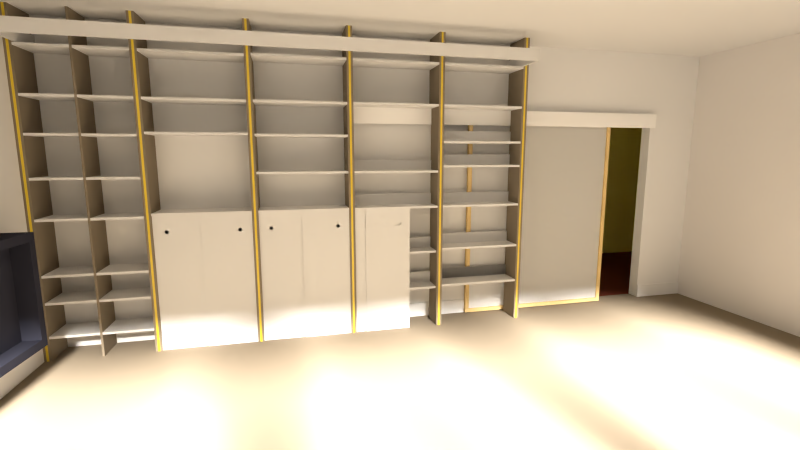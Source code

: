# Source: biblio_notsquare_day.blend  (saved by Blender 2.73.0; exported with 4.5.12 LTS)
import bpy
from mathutils import Matrix  # noqa: F401  (used for matrix-valued properties, if any)

bpy.ops.wm.read_factory_settings(use_empty=True)
scene = bpy.context.scene
scene.name = 'Scene'

# ---- collections
col_collection_1 = bpy.data.collections.new('Collection 1'); scene.collection.children.link(col_collection_1)
col_collection_10 = bpy.data.collections.new('Collection 10'); scene.collection.children.link(col_collection_10)

# ---- materials (node trees are filled in below, after node groups)
mat_material = bpy.data.materials.new('Material')
mat_material.alpha_threshold = 0.0
mat_material.diffuse_color = (0.2732, 0.2256, 0.1658, 1.0)
mat_material.roughness = 0.5
mat_material.specular_intensity = 0.16
mat_material.line_color = (0.0, 0.0, 0.0, 1.0)
mat_material_001 = bpy.data.materials.new('Material.001')
mat_material_001.alpha_threshold = 0.0
mat_material_001.diffuse_color = (0.8, 0.5345, 0.03754, 1.0)
mat_material_001.roughness = 0.5
mat_material_001.specular_intensity = 0.1599
mat_material_001.line_color = (0.0, 0.0, 0.0, 1.0)
mat_material_002 = bpy.data.materials.new('Material.002')
mat_material_002.alpha_threshold = 0.0
mat_material_002.diffuse_color = (1.0, 0.4402, 0.835, 1.0)
mat_material_002.roughness = 0.5
mat_material_002.specular_intensity = 0.16
mat_material_002.line_color = (0.0, 0.0, 0.0, 1.0)
mat_material_wall_001 = bpy.data.materials.new('Material.wall.001')
mat_material_wall_001.alpha_threshold = 0.0
mat_material_wall_001.diffuse_color = (0.8, 0.41, 0.186, 1.0)
mat_material_wall_001.roughness = 0.5
mat_material_wall = bpy.data.materials.new('Material.wall')
mat_material_wall.alpha_threshold = 0.0
mat_material_wall.roughness = 0.5
mat_pierre_bleue = bpy.data.materials.new('pierre bleue')
mat_pierre_bleue.alpha_threshold = 0.0
mat_pierre_bleue.roughness = 0.5
mat_material_004 = bpy.data.materials.new('Material.004')
mat_material_004.alpha_threshold = 0.0
mat_material_004.roughness = 0.5
mat_jaune = bpy.data.materials.new('jaune')
mat_jaune.alpha_threshold = 0.0
mat_jaune.roughness = 0.5
mat_bois_porte = bpy.data.materials.new('bois porte')
mat_bois_porte.alpha_threshold = 0.0
mat_bois_porte.roughness = 0.5
mat_material_003 = bpy.data.materials.new('Material.003')
mat_material_003.alpha_threshold = 0.0
mat_material_003.roughness = 0.5

# ---- material node trees
mat_material.use_nodes = True; mat_material.node_tree.nodes.clear()
_N = mat_material.node_tree.nodes; _L = mat_material.node_tree.links
n0 = _N.new('ShaderNodeBsdfAnisotropic'); n0.name = 'Glossy BSDF'; n0.location = (100, 100)
n0.distribution = 'GGX'
n0.inputs[0].default_value = (0.2747, 0.227, 0.1651, 1.0)
n0.inputs[1].default_value = 0.4472
n1 = _N.new('ShaderNodeBsdfDiffuse'); n1.name = 'Diffuse BSDF'; n1.location = (100, 300)
n1.inputs[0].default_value = (0.2732, 0.2256, 0.1658, 1.0)
n2 = _N.new('ShaderNodeOutputMaterial'); n2.name = 'Material Output'; n2.location = (500, 100)
n3 = _N.new('ShaderNodeMixShader'); n3.name = 'Mix Shader'; n3.location = (300, 200)
n3.inputs[0].default_value = 0.1182
_L.new(n0.outputs[0], n3.inputs[2])
_L.new(n1.outputs[0], n3.inputs[1])
_L.new(n3.outputs[0], n2.inputs[0])
n2.is_active_output = True
mat_material_001.use_nodes = True; mat_material_001.node_tree.nodes.clear()
_N = mat_material_001.node_tree.nodes; _L = mat_material_001.node_tree.links
n0 = _N.new('ShaderNodeBsdfDiffuse'); n0.name = 'Diffuse BSDF'; n0.location = (100, 300)
n0.inputs[0].default_value = (0.8738, 0.6346, 0.009899, 1.0)
n1 = _N.new('ShaderNodeBsdfAnisotropic'); n1.name = 'Glossy BSDF'; n1.location = (101, 149)
n1.distribution = 'GGX'
n1.inputs[1].default_value = 0.4472
n2 = _N.new('ShaderNodeMixShader'); n2.name = 'Mix Shader'; n2.location = (288, 196)
n2.inputs[0].default_value = 0.1
n3 = _N.new('ShaderNodeOutputMaterial'); n3.name = 'Material Output'; n3.location = (512, 226)
_L.new(n0.outputs[0], n2.inputs[1])
_L.new(n1.outputs[0], n2.inputs[2])
_L.new(n2.outputs[0], n3.inputs[0])
n3.is_active_output = True
mat_material_002.use_nodes = True; mat_material_002.node_tree.nodes.clear()
_N = mat_material_002.node_tree.nodes; _L = mat_material_002.node_tree.links
n0 = _N.new('ShaderNodeOutputMaterial'); n0.name = 'Material Output'; n0.location = (300, 300)
n1 = _N.new('ShaderNodeBsdfDiffuse'); n1.name = 'Diffuse BSDF'; n1.location = (10, 300)
n1.inputs[0].default_value = (1.0, 1.0, 1.0, 1.0)
_L.new(n1.outputs[0], n0.inputs[0])
n0.is_active_output = True
mat_material_wall_001.use_nodes = True; mat_material_wall_001.node_tree.nodes.clear()
_N = mat_material_wall_001.node_tree.nodes; _L = mat_material_wall_001.node_tree.links
n0 = _N.new('ShaderNodeBsdfTranslucent'); n0.name = 'Translucent BSDF'; n0.location = (110, 300)
n0.inputs[0].default_value = (1.0, 1.0, 1.0, 1.0)
n1 = _N.new('ShaderNodeMixShader'); n1.name = 'Mix Shader'; n1.location = (291, 426)
n1.inputs[0].default_value = 0.5957
n2 = _N.new('ShaderNodeBsdfDiffuse'); n2.name = 'Diffuse BSDF'; n2.location = (99, 441)
n2.inputs[0].default_value = (1.0, 1.0, 1.0, 1.0)
n3 = _N.new('ShaderNodeOutputMaterial'); n3.name = 'Material Output'; n3.location = (472, 416)
_L.new(n2.outputs[0], n1.inputs[1])
_L.new(n0.outputs[0], n1.inputs[2])
_L.new(n1.outputs[0], n3.inputs[0])
n3.is_active_output = True
mat_material_wall.use_nodes = True; mat_material_wall.node_tree.nodes.clear()
_N = mat_material_wall.node_tree.nodes; _L = mat_material_wall.node_tree.links
n0 = _N.new('ShaderNodeOutputMaterial'); n0.name = 'Material Output'; n0.location = (300, 300)
n1 = _N.new('ShaderNodeBsdfDiffuse'); n1.name = 'Diffuse BSDF'; n1.location = (100, 300)
n1.inputs[0].default_value = (0.8711, 0.8718, 0.8709, 1.0)
n1.inputs[1].default_value = 0.008368
_L.new(n1.outputs[0], n0.inputs[0])
n0.is_active_output = True
mat_pierre_bleue.use_nodes = True; mat_pierre_bleue.node_tree.nodes.clear()
_N = mat_pierre_bleue.node_tree.nodes; _L = mat_pierre_bleue.node_tree.links
n0 = _N.new('ShaderNodeBsdfDiffuse'); n0.name = 'Diffuse BSDF'; n0.location = (10, 300)
n0.inputs[0].default_value = (0.03838, 0.0396, 0.0571, 1.0)
n1 = _N.new('ShaderNodeBsdfAnisotropic'); n1.name = 'Glossy BSDF'; n1.location = (3, 160)
n1.distribution = 'GGX'
n1.inputs[0].default_value = (0.0382, 0.03955, 0.05781, 1.0)
n1.inputs[1].default_value = 0.4472
n2 = _N.new('ShaderNodeMixShader'); n2.name = 'Mix Shader'; n2.location = (200, 218)
n2.inputs[0].default_value = 0.1727
n3 = _N.new('ShaderNodeOutputMaterial'); n3.name = 'Material Output'; n3.location = (413, 201)
_L.new(n0.outputs[0], n2.inputs[1])
_L.new(n1.outputs[0], n2.inputs[2])
_L.new(n2.outputs[0], n3.inputs[0])
n3.is_active_output = True
mat_material_004.use_nodes = True; mat_material_004.node_tree.nodes.clear()
_N = mat_material_004.node_tree.nodes; _L = mat_material_004.node_tree.links
n0 = _N.new('ShaderNodeBsdfDiffuse'); n0.name = 'Diffuse BSDF'; n0.location = (10, 300)
n0.inputs[0].default_value = (0.2181, 0.05947, 0.03797, 1.0)
n1 = _N.new('ShaderNodeBsdfAnisotropic'); n1.name = 'Glossy BSDF'; n1.location = (0, 100)
n1.distribution = 'GGX'
n1.inputs[0].default_value = (0.2195, 0.05951, 0.0382, 1.0)
n1.inputs[1].default_value = 0.4472
n2 = _N.new('ShaderNodeMixShader'); n2.name = 'Mix Shader'; n2.location = (200, 200)
n3 = _N.new('ShaderNodeOutputMaterial'); n3.name = 'Material Output'; n3.location = (500, 200)
_L.new(n0.outputs[0], n2.inputs[1])
_L.new(n1.outputs[0], n2.inputs[2])
_L.new(n2.outputs[0], n3.inputs[0])
n3.is_active_output = True
mat_jaune.use_nodes = True; mat_jaune.node_tree.nodes.clear()
_N = mat_jaune.node_tree.nodes; _L = mat_jaune.node_tree.links
n0 = _N.new('ShaderNodeOutputMaterial'); n0.name = 'Material Output'; n0.location = (300, 300)
n1 = _N.new('ShaderNodeBsdfDiffuse'); n1.name = 'Diffuse BSDF'; n1.location = (10, 300)
n1.inputs[0].default_value = (1.0, 0.9139, 0.2535, 1.0)
_L.new(n1.outputs[0], n0.inputs[0])
n0.is_active_output = True
mat_bois_porte.use_nodes = True; mat_bois_porte.node_tree.nodes.clear()
_N = mat_bois_porte.node_tree.nodes; _L = mat_bois_porte.node_tree.links
n0 = _N.new('ShaderNodeOutputMaterial'); n0.name = 'Material Output'; n0.location = (300, 300)
n1 = _N.new('ShaderNodeBsdfDiffuse'); n1.name = 'Diffuse BSDF'; n1.location = (10, 300)
n1.inputs[0].default_value = (0.8, 0.5861, 0.2699, 1.0)
_L.new(n1.outputs[0], n0.inputs[0])
n0.is_active_output = True
mat_material_003.use_nodes = True; mat_material_003.node_tree.nodes.clear()
_N = mat_material_003.node_tree.nodes; _L = mat_material_003.node_tree.links
n0 = _N.new('ShaderNodeOutputMaterial'); n0.name = 'Material Output'; n0.location = (300, 300)
n1 = _N.new('ShaderNodeBsdfDiffuse'); n1.name = 'Diffuse BSDF'; n1.location = (10, 300)
n1.inputs[0].default_value = (0.8, 0.779, 0.7646, 1.0)
_L.new(n1.outputs[0], n0.inputs[0])
n0.is_active_output = True

# ---- world
world_world = bpy.data.worlds.new('World'); scene.world = world_world
world_world.color = (0.0, 0.0, 0.0)
world_world.use_sun_shadow = False
world_world.sun_shadow_jitter_overblur = 0.0
world_world.cycles.sampling_method = 'MANUAL'
world_world.cycles.sample_map_resolution = 256

# ---- cameras
cam_camera = bpy.data.cameras.new('Camera')
cam_camera.clip_end = 100.0
cam_camera.lens = 17.0
cam_camera.sensor_width = 32.0
cam_camera.sensor_height = 18.0
cam_camera.ortho_scale = 7.314
cam_camera.dof.focus_distance = 0.0
cam_camera_001 = bpy.data.cameras.new('Camera.001')
cam_camera_001.clip_end = 100.0
cam_camera_001.lens = 18.0
cam_camera_001.sensor_width = 32.0
cam_camera_001.sensor_height = 18.0
cam_camera_001.display_size = 2.0
cam_camera_001.dof.focus_distance = 0.0

# ---- lights
light_lamp = bpy.data.lights.new('Lamp', 'POINT')
light_lamp.transmission_factor = 0.0
light_lamp.cutoff_distance = 30.0
light_lamp.energy = 50.8
light_lamp.shadow_buffer_clip_start = 1.001
light_lamp.shadow_soft_size = 0.1
light_lamp.shadow_maximum_resolution = 0.006
light_lamp.use_absolute_resolution = True
light_lamp.cycles.use_multiple_importance_sampling = False
light_area = bpy.data.lights.new('Area', 'AREA')
light_area.transmission_factor = 0.0
light_area.energy = 20.34
light_area.shadow_buffer_clip_start = 0.5
light_area.shadow_soft_size = 0.1
light_area.shadow_maximum_resolution = 0.006
light_area.use_absolute_resolution = True
light_area.size = 0.1
light_area.size_y = 0.1
light_area.cycles.use_multiple_importance_sampling = False
light_sun = bpy.data.lights.new('Sun', 'SUN')
light_sun.color = (0.917, 0.8686, 0.8039)
light_sun.transmission_factor = 0.0
light_sun.angle = 0.1993
light_sun.energy = 64.5
light_sun.shadow_buffer_clip_start = 0.5
light_sun.shadow_soft_size = 0.1
light_sun.shadow_cascade_max_distance = 1000.0
light_sun.cycles.use_multiple_importance_sampling = False
light_point = bpy.data.lights.new('Point', 'POINT')
light_point.color = (1.0, 0.9731, 0.8222)
light_point.transmission_factor = 0.0
light_point.energy = 8.0
light_point.shadow_buffer_clip_start = 0.5
light_point.shadow_soft_size = 0.1
light_point.shadow_maximum_resolution = 0.006
light_point.use_absolute_resolution = True
light_point.cycles.use_multiple_importance_sampling = False

# ---- meshes
me_cube = bpy.data.meshes.new('Cube')
me_cube.from_pydata([(-0.982, 1.0, -1.0), (-0.982, 0.7, -1.0), (-1.0, 0.7, -1.0), (-1.0, 1.0, -1.0), (-0.982, 1.0, 1.8), (-0.982, 0.7, 1.8), (-1.0, 0.7, 1.8), (-1.0, 1.0, 1.8)], [], [(0, 1, 2, 3), (4, 7, 6, 5), (0, 4, 5, 1), (1, 5, 6, 2), (2, 6, 7, 3), (4, 0, 3, 7)])
me_cube.materials.append(mat_material)
me_cube.use_remesh_preserve_volume = False
me_cube.use_remesh_preserve_attributes = False
me_cube.use_mirror_vertex_groups = False
me_cube.update()
me_cube_001 = bpy.data.meshes.new('Cube.001')
me_cube_001.from_pydata([(-0.982, 1.0, -1.0), (-0.982, 0.7, -1.0), (-1.0, 0.7, -1.0), (-1.0, 1.0, -1.0), (-0.982, 1.0, 1.8), (-0.982, 0.7, 1.8), (-1.0, 0.7, 1.8), (-1.0, 1.0, 1.8)], [], [(0, 1, 2, 3), (4, 7, 6, 5), (0, 4, 5, 1), (1, 5, 6, 2), (2, 6, 7, 3), (4, 0, 3, 7)])
me_cube_001.materials.append(mat_material_001)
me_cube_001.use_remesh_preserve_volume = False
me_cube_001.use_remesh_preserve_attributes = False
me_cube_001.use_mirror_vertex_groups = False
me_cube_001.update()
me_cube_005 = bpy.data.meshes.new('Cube.005')
me_cube_005.from_pydata([(-0.982, 0.935, -1.0), (-0.982, 0.7, -1.0), (-1.0, 0.7, -1.0), (-1.0, 0.935, -1.0), (-0.982, 0.85, 1.8), (-0.982, 0.7, 1.8), (-1.0, 0.7, 1.8), (-1.0, 0.85, 1.8), (-0.982, 0.935, 1.128), (-1.0, 0.935, 1.128), (-0.982, 1.0, 1.8), (-1.0, 1.0, 1.8), (-0.982, 1.0, 1.128), (-1.0, 1.0, 1.128)], [], [(0, 1, 2, 3), (4, 7, 6, 5), (0, 8, 4, 5, 1), (1, 5, 6, 2), (2, 6, 7, 9, 3), (8, 0, 3, 9), (8, 9, 13, 12), (10, 12, 13, 11), (7, 4, 10, 11), (9, 7, 11, 13), (4, 8, 12, 10)])
me_cube_005.materials.append(mat_material)
me_cube_005.use_remesh_preserve_volume = False
me_cube_005.use_remesh_preserve_attributes = False
me_cube_005.use_mirror_vertex_groups = False
me_cube_005.update()
me_cube_004 = bpy.data.meshes.new('Cube.004')
me_cube_004.from_pydata([(-0.982, 0.935, -1.0), (-0.982, 0.7, -1.0), (-1.0, 0.7, -1.0), (-1.0, 0.935, -1.0), (-0.982, 0.85, 1.8), (-0.982, 0.7, 1.8), (-1.0, 0.7, 1.8), (-1.0, 0.85, 1.8), (-0.982, 0.935, 1.128), (-1.0, 0.935, 1.128), (-0.982, 1.0, 1.8), (-1.0, 1.0, 1.8), (-0.982, 1.0, 1.128), (-1.0, 1.0, 1.128)], [], [(0, 1, 2, 3), (4, 7, 6, 5), (0, 8, 4, 5, 1), (1, 5, 6, 2), (2, 6, 7, 9, 3), (8, 0, 3, 9), (10, 12, 13, 11), (7, 4, 10, 11), (9, 7, 11, 13), (4, 8, 12, 10), (9, 13, 12, 8)])
me_cube_004.materials.append(mat_material_001)
me_cube_004.use_remesh_preserve_volume = False
me_cube_004.use_remesh_preserve_attributes = False
me_cube_004.use_mirror_vertex_groups = False
me_cube_004.update()
me_cube_011 = bpy.data.meshes.new('Cube.011')
me_cube_011.from_pydata([(-0.982, 1.0, -1.0), (-0.982, 0.7, -1.0), (-1.0, 0.7, -1.0), (-1.0, 1.0, -1.0), (-0.982, 1.0, 1.8), (-0.982, 0.7, 1.8), (-1.0, 0.7, 1.8), (-1.0, 1.0, 1.8)], [], [(0, 1, 2, 3), (4, 7, 6, 5), (0, 4, 5, 1), (1, 5, 6, 2), (2, 6, 7, 3), (4, 0, 3, 7)])
me_cube_011.materials.append(mat_material)
me_cube_011.use_remesh_preserve_volume = False
me_cube_011.use_remesh_preserve_attributes = False
me_cube_011.use_mirror_vertex_groups = False
me_cube_011.update()
me_cube_012 = bpy.data.meshes.new('Cube.012')
me_cube_012.from_pydata([(-0.982, 1.0, -1.0), (-0.982, 0.7, -1.0), (-1.0, 0.7, -1.0), (-1.0, 1.0, -1.0), (-0.982, 1.0, 1.8), (-0.982, 0.7, 1.8), (-1.0, 0.7, 1.8), (-1.0, 1.0, 1.8)], [], [(0, 1, 2, 3), (4, 7, 6, 5), (0, 4, 5, 1), (1, 5, 6, 2), (2, 6, 7, 3), (4, 0, 3, 7)])
me_cube_012.materials.append(mat_material_001)
me_cube_012.use_remesh_preserve_volume = False
me_cube_012.use_remesh_preserve_attributes = False
me_cube_012.use_mirror_vertex_groups = False
me_cube_012.update()
me_cube_009 = bpy.data.meshes.new('Cube.009')
me_cube_009.from_pydata([(-0.982, 1.0, -1.0), (-0.982, 0.7, -1.0), (-1.0, 0.7, -1.0), (-1.0, 1.0, -1.0), (-0.982, 1.0, 1.8), (-0.982, 0.7, 1.8), (-1.0, 0.7, 1.8), (-1.0, 1.0, 1.8)], [], [(0, 1, 2, 3), (4, 7, 6, 5), (0, 4, 5, 1), (1, 5, 6, 2), (2, 6, 7, 3), (4, 0, 3, 7)])
me_cube_009.materials.append(mat_material)
me_cube_009.use_remesh_preserve_volume = False
me_cube_009.use_remesh_preserve_attributes = False
me_cube_009.use_mirror_vertex_groups = False
me_cube_009.update()
me_cube_010 = bpy.data.meshes.new('Cube.010')
me_cube_010.from_pydata([(-0.982, 1.0, -1.0), (-0.982, 0.7, -1.0), (-1.0, 0.7, -1.0), (-1.0, 1.0, -1.0), (-0.982, 1.0, 1.8), (-0.982, 0.7, 1.8), (-1.0, 0.7, 1.8), (-1.0, 1.0, 1.8)], [], [(0, 1, 2, 3), (4, 7, 6, 5), (0, 4, 5, 1), (1, 5, 6, 2), (2, 6, 7, 3), (4, 0, 3, 7)])
me_cube_010.materials.append(mat_material_001)
me_cube_010.use_remesh_preserve_volume = False
me_cube_010.use_remesh_preserve_attributes = False
me_cube_010.use_mirror_vertex_groups = False
me_cube_010.update()
me_cube_007 = bpy.data.meshes.new('Cube.007')
me_cube_007.from_pydata([(0.3374, -0.06247, 0.0625), (2.077, -0.02255, -0.07531), (0.3374, 0.08753, 0.0625), (2.077, -0.01239, 0.0625), (0.3374, -0.06247, -0.08737), (2.077, -0.06246, -0.08737), (0.3374, 0.08753, -0.08737), (2.077, -0.01239, -0.08737), (0.3374, -0.06247, 0.0625), (0.3374, 0.08753, 0.0625), (0.3374, -0.06247, -0.08737), (0.3374, 0.08753, -0.08737), (-1.345, -0.02255, -0.07531), (-1.345, -0.01239, 0.0625), (-1.345, -0.06246, -0.08737), (-1.345, -0.01239, -0.08737), (2.077, -0.06246, -0.0772), (-1.345, -0.06246, -0.0772), (-1.345, -0.02255, 0.0625), (2.077, -0.02255, 0.0625)], [(8, 0), (4, 10), (11, 6), (2, 9)], [(3, 7, 15, 13), (19, 1, 16, 5, 7, 3), (12, 18, 13, 15, 14, 17), (5, 16, 17, 14), (7, 5, 14, 15), (1, 19, 18, 12), (16, 1, 12, 17), (19, 3, 13, 18)])
me_cube_007.materials.append(mat_material_002)
me_cube_007.use_remesh_preserve_volume = False
me_cube_007.use_remesh_preserve_attributes = False
me_cube_007.use_mirror_vertex_groups = False
me_cube_007.update()
me_cube_006 = bpy.data.meshes.new('Cube.006')
me_cube_006.from_pydata([(-0.8048, 0.001, -0.9409), (-0.8048, 0.001, 1.017), (0.8048, 0.001, 1.017), (0.8048, 0.001, -0.9409), (-0.8048, -0.001, -0.9409), (-0.8048, -0.001, 1.017), (0.8048, -0.001, 1.017), (0.8048, -0.001, -0.9409)], [], [(2, 3, 0, 1), (6, 5, 4, 7), (3, 2, 6, 7), (0, 3, 7, 4), (2, 1, 5, 6), (1, 0, 4, 5)])
me_cube_006.materials.append(mat_material_wall_001)
me_cube_006.use_remesh_preserve_volume = False
me_cube_006.use_remesh_preserve_attributes = False
me_cube_006.use_mirror_vertex_groups = False
me_cube_006.update()
me_cube_002 = bpy.data.meshes.new('Cube.002')
me_cube_002.from_pydata([(-1.095, 0.0, -2.4), (-1.095, 0.1242, -2.4), (3.307, 0.1242, -2.4), (3.307, 0.0, -2.4), (-1.095, 0.0, 0.4003), (-1.095, 0.1242, 0.4003), (3.307, 0.1242, 0.4003), (3.307, 0.0, 0.4003), (3.307, 0.0, -0.4), (3.307, 0.1242, -0.4), (4.916, 0.1242, 0.4003), (4.916, 0.0, 0.4003), (4.916, 0.0, -0.4), (4.916, 0.1242, -0.4), (6.859, 0.1242, 0.4003), (6.859, 0.0, 0.4003), (6.859, 0.0, -0.4), (6.859, 0.1242, -0.4), (4.916, 0.0, -0.4), (4.916, 0.1242, -0.4), (6.859, 0.0, -0.4), (6.859, 0.1242, -0.4), (4.916, 0.0, -2.4), (4.916, 0.1242, -2.4), (6.859, 0.0, -2.4), (6.859, 0.1242, -2.4)], [], [(4, 5, 1, 0), (5, 6, 9, 2, 1), (2, 9, 8, 3), (7, 4, 0, 3, 8), (0, 1, 2, 3), (7, 6, 5, 4), (8, 9, 13, 12), (13, 17, 21, 19), (9, 6, 10, 13), (7, 8, 12, 11), (6, 7, 11, 10), (17, 14, 15, 16), (13, 10, 14, 17), (11, 12, 16, 15), (10, 11, 15, 14), (19, 21, 25, 23), (16, 12, 18, 20), (17, 16, 20, 21), (12, 13, 19, 18), (22, 23, 25, 24), (20, 18, 22, 24), (21, 20, 24, 25), (18, 19, 23, 22)])
me_cube_002.materials.append(mat_material_wall)
me_cube_002.use_remesh_preserve_volume = False
me_cube_002.use_remesh_preserve_attributes = False
me_cube_002.use_mirror_vertex_groups = False
me_cube_002.update()
me_cube_034 = bpy.data.meshes.new('Cube.034')
me_cube_034.from_pydata([(-1.014, 0.73, -1.0), (-1.014, 1.0, -1.0), (-0.2182, 1.0, -1.0), (-0.2182, 0.73, -1.0), (-1.014, 0.73, -0.98), (-1.014, 1.0, -0.98), (-0.2182, 1.0, -0.98), (-0.2182, 0.73, -0.98)], [], [(4, 5, 1, 0), (5, 6, 2, 1), (6, 7, 3, 2), (7, 4, 0, 3), (0, 1, 2, 3), (7, 6, 5, 4)])
me_cube_034.use_remesh_preserve_volume = False
me_cube_034.use_remesh_preserve_attributes = False
me_cube_034.use_mirror_vertex_groups = False
me_cube_034.update()
me_cube_030 = bpy.data.meshes.new('Cube.030')
me_cube_030.from_pydata([(-1.192e-07, -0.1035, 0.0), (-1.192e-07, -2.384e-07, 0.0), (4.182, -2.384e-07, -4.318e-07), (4.182, -0.1035, -4.318e-07), (-1.192e-07, -0.1035, 0.02), (-1.192e-07, -2.384e-07, 0.02), (4.182, -2.384e-07, 0.02), (4.182, -0.1035, 0.02)], [], [(4, 5, 1, 0), (5, 6, 2, 1), (6, 7, 3, 2), (7, 4, 0, 3), (0, 1, 2, 3), (7, 6, 5, 4)])
me_cube_030.use_remesh_preserve_volume = False
me_cube_030.use_remesh_preserve_attributes = False
me_cube_030.use_mirror_vertex_groups = False
me_cube_030.update()
me_cube_028 = bpy.data.meshes.new('Cube.028')
me_cube_028.from_pydata([(-0.7781, 0.7, -1.0), (-0.7781, 0.8035, -1.0), (-0.2182, 0.8035, -1.0), (-0.2182, 0.7, -1.0), (-0.7781, 0.7, -0.98), (-0.7781, 0.8035, -0.98), (-0.2182, 0.8035, -0.98), (-0.2182, 0.7, -0.98)], [], [(4, 5, 1, 0), (5, 6, 2, 1), (6, 7, 3, 2), (7, 4, 0, 3), (0, 1, 2, 3), (7, 6, 5, 4)])
me_cube_028.use_remesh_preserve_volume = False
me_cube_028.use_remesh_preserve_attributes = False
me_cube_028.use_mirror_vertex_groups = False
me_cube_028.update()
me_cylinder = bpy.data.meshes.new('Cylinder')
me_cylinder.from_pydata([(-7.629e-06, 1.0, 0.4016), (-7.629e-06, 1.0, 0.7115), (0.1951, 0.9808, 0.7115), (0.1951, 0.9808, 0.4016), (-0.1951, 0.9808, 0.4016), (-0.1951, 0.9808, 0.7115), (0.3827, 0.9239, 0.7115), (0.3827, 0.9239, 0.4016), (-0.3827, 0.9239, 0.4016), (-0.3827, 0.9239, 0.7115), (0.5556, 0.8315, 0.7115), (0.5556, 0.8315, 0.4016), (-0.5556, 0.8315, 0.4016), (-0.5556, 0.8315, 0.7115), (0.7071, 0.7071, 0.7115), (0.7071, 0.7071, 0.4016), (-0.7071, 0.7071, 0.4016), (-0.7071, 0.7071, 0.7115), (0.8315, 0.5556, 0.7115), (0.8315, 0.5556, 0.4016), (-0.8315, 0.5556, 0.4016), (-0.8315, 0.5556, 0.7115), (0.9239, 0.3827, 0.7115), (0.9239, 0.3827, 0.4016), (-0.9239, 0.3827, 0.4016), (-0.9239, 0.3827, 0.7115), (0.9808, 0.1951, 0.7115), (0.9808, 0.1951, 0.4016), (-0.9808, 0.1951, 0.4016), (-0.9808, 0.1951, 0.7115), (1.0, 0.0, 0.7115), (1.0, 0.0, 0.4016), (-1.0, 0.0, 0.4016), (-1.0, 0.0, 0.7115), (0.9808, -0.1951, 0.7115), (0.9808, -0.1951, 0.4016), (-0.9808, -0.1951, 0.4016), (-0.9808, -0.1951, 0.7115), (0.9239, -0.3827, 0.7115), (0.9239, -0.3827, 0.4016), (-0.9239, -0.3827, 0.4016), (-0.9239, -0.3827, 0.7115), (0.8315, -0.5556, 0.7115), (0.8315, -0.5556, 0.4016), (-0.8315, -0.5556, 0.4016), (-0.8315, -0.5556, 0.7115), (0.7071, -0.7071, 0.7115), (0.7071, -0.7071, 0.4016), (-0.7071, -0.7071, 0.4016), (-0.7071, -0.7071, 0.7115), (0.5556, -0.8315, 0.7115), (0.5556, -0.8315, 0.4016), (-0.5556, -0.8315, 0.4016), (-0.5556, -0.8315, 0.7115), (0.3827, -0.9239, 0.7115), (0.3827, -0.9239, 0.4016), (-0.3827, -0.9239, 0.4016), (-0.3827, -0.9239, 0.7115), (0.1951, -0.9808, 0.7115), (0.1951, -0.9808, 0.4016), (-0.1951, -0.9808, 0.4016), (-0.1951, -0.9808, 0.7115), (-7.629e-06, -1.0, 0.7115), (-7.629e-06, -1.0, 0.4016), (6.431, 64.49, 0.4016), (6.431, -9.046, 0.4016), (6.431, -9.046, 0.7115), (6.431, 64.49, 0.7115), (-19.83, 64.49, 0.4016), (-19.83, 64.49, 0.7115), (-19.83, -9.046, 0.4016), (-19.83, -9.046, 0.7115)], [], [(0, 3, 2, 1), (4, 0, 1, 5), (3, 7, 6, 2), (8, 4, 5, 9), (7, 11, 10, 6), (12, 8, 9, 13), (11, 15, 14, 10), (16, 12, 13, 17), (15, 19, 18, 14), (20, 16, 17, 21), (19, 23, 22, 18), (24, 20, 21, 25), (23, 27, 26, 22), (28, 24, 25, 29), (27, 31, 30, 26), (32, 28, 29, 33), (31, 35, 34, 30), (36, 32, 33, 37), (35, 39, 38, 34), (40, 36, 37, 41), (39, 43, 42, 38), (44, 40, 41, 45), (43, 47, 46, 42), (48, 44, 45, 49), (47, 51, 50, 46), (52, 48, 49, 53), (51, 55, 54, 50), (56, 52, 53, 57), (55, 59, 58, 54), (60, 56, 57, 61), (59, 63, 62, 58), (63, 60, 61, 62), (64, 67, 66, 65), (68, 69, 67, 64), (64, 65, 70, 63, 59, 55, 51, 47, 43, 39, 35, 31, 27, 23, 19, 15, 11, 7, 3, 0), (64, 0, 4, 8, 12, 16, 20, 24, 28, 32, 36, 40, 44, 48, 52, 56, 60, 63, 70, 68), (65, 66, 71, 70), (67, 69, 71, 33, 29, 25, 21, 17, 13, 9, 5, 1, 2, 6, 10, 14, 18, 22, 26, 30, 66), (66, 30, 34, 38, 42, 46, 50, 54, 58, 62, 61, 57, 53, 49, 45, 41, 37, 33, 71), (70, 71, 69, 68)])
me_cylinder.use_remesh_preserve_volume = False
me_cylinder.use_remesh_preserve_attributes = False
me_cylinder.use_mirror_vertex_groups = False
me_cylinder.update()
me_cube_025 = bpy.data.meshes.new('Cube.025')
me_cube_025.from_pydata([(-1.0, -1.0, -1.0), (-1.0, 1.0, -1.0), (-0.7904, 1.0, -1.0), (-0.7904, -1.0, -1.0), (-1.0, -1.0, -0.142), (-1.0, 1.0, -0.142), (-0.7904, 1.0, -0.142), (-0.7904, -1.0, -0.142), (-0.8692, -0.1569, -1.0), (-0.8692, -0.1186, -0.142), (-0.7936, 0.9371, -0.205), (-0.7938, 0.9371, -0.937), (-0.8658, -0.09108, -0.937), (-0.8659, -0.05841, -0.205), (-0.8603, -0.1768, -0.1983), (-0.7993, -0.9444, -0.1983), (-0.7989, -0.9443, -0.9437), (-0.8607, -0.2101, -0.9437), (-0.973, -0.1991, -0.1978), (-0.9119, -0.9667, -0.1978), (-0.9115, -0.9666, -0.9432), (-0.9733, -0.2325, -0.9432), (-0.9241, 0.9439, -0.2052), (-0.9243, 0.9439, -0.9371), (-0.9963, -0.08421, -0.9371), (-0.9964, -0.05153, -0.2052)], [], [(4, 5, 1, 0), (5, 6, 2, 1), (17, 14, 18, 21), (7, 4, 0, 3), (0, 1, 2, 8, 3), (7, 9, 6, 5, 4), (13, 12, 24, 25), (10, 11, 2, 6), (11, 12, 8, 2), (13, 10, 6, 9), (12, 13, 9, 8), (15, 14, 9, 7), (16, 15, 7, 3), (17, 16, 3, 8), (14, 17, 8, 9), (18, 19, 20, 21), (16, 17, 21, 20), (15, 16, 20, 19), (14, 15, 19, 18), (22, 25, 24, 23), (10, 13, 25, 22), (12, 11, 23, 24), (11, 10, 22, 23)])
me_cube_025.materials.append(mat_pierre_bleue)
me_cube_025.use_remesh_preserve_volume = False
me_cube_025.use_remesh_preserve_attributes = False
me_cube_025.use_mirror_vertex_groups = False
me_cube_025.update()
me_plane_013 = bpy.data.meshes.new('Plane.013')
me_plane_013.from_pydata([(-0.08927, -1.621, -6.876e-08), (1.0, -1.621, 0.0), (-0.08927, 0.05829, -6.876e-08), (1.0, 0.05829, 0.0)], [], [(0, 1, 3, 2)])
me_plane_013.use_remesh_preserve_volume = False
me_plane_013.use_remesh_preserve_attributes = False
me_plane_013.use_mirror_vertex_groups = False
me_plane_013.update()
me_cube_024 = bpy.data.meshes.new('Cube.024')
me_cube_024.from_pydata([(-0.398, -0.1033, -0.01), (-0.398, -5.96e-08, -0.01), (0.398, -5.96e-08, -0.01), (0.398, -0.1033, -0.01), (-0.398, -0.1033, 0.01), (-0.398, -5.96e-08, 0.01), (0.398, -5.96e-08, 0.01), (0.398, -0.1033, 0.01)], [], [(4, 5, 1, 0), (5, 6, 2, 1), (6, 7, 3, 2), (7, 4, 0, 3), (0, 1, 2, 3), (7, 6, 5, 4)])
me_cube_024.use_remesh_preserve_volume = False
me_cube_024.use_remesh_preserve_attributes = False
me_cube_024.use_mirror_vertex_groups = False
me_cube_024.update()
me_plane_012 = bpy.data.meshes.new('Plane.012')
me_plane_012.from_pydata([(1.405, 0.8563, 1.401e-07), (3.348, 0.8563, 1.401e-07), (1.405, 1.0, 0.0), (3.348, 1.0, 0.0), (1.405, 0.8563, 0.015), (3.348, 0.8563, 0.015), (1.405, 1.0, 0.015), (3.348, 1.0, 0.015)], [], [(0, 2, 3, 1), (4, 5, 7, 6), (3, 2, 6, 7), (1, 3, 7, 5), (0, 1, 5, 4), (2, 0, 4, 6)])
me_plane_012.materials.append(mat_material_wall)
me_plane_012.use_remesh_preserve_volume = False
me_plane_012.use_remesh_preserve_attributes = False
me_plane_012.use_mirror_vertex_groups = False
me_plane_012.update()
me_plane_011 = bpy.data.meshes.new('Plane.011')
me_plane_011.from_pydata([(-1.0, 0.8563, 1.401e-07), (3.348, 0.8563, 1.401e-07), (-1.0, 1.0, 0.0), (3.348, 1.0, 0.0), (-1.0, 0.8563, 0.015), (3.348, 0.8563, 0.015), (-1.0, 1.0, 0.015), (3.348, 1.0, 0.015)], [], [(0, 2, 3, 1), (4, 5, 7, 6), (3, 2, 6, 7), (1, 3, 7, 5), (0, 1, 5, 4), (2, 0, 4, 6)])
me_plane_011.materials.append(mat_material_wall)
me_plane_011.use_remesh_preserve_volume = False
me_plane_011.use_remesh_preserve_attributes = False
me_plane_011.use_mirror_vertex_groups = False
me_plane_011.update()
me_cube_022 = bpy.data.meshes.new('Cube.022')
me_cube_022.from_pydata([(-1.014, 0.701, -1.0), (-1.014, 0.9249, -1.0), (-0.2182, 0.9249, -1.0), (-0.2182, 0.701, -1.0), (-1.014, 0.701, -0.98), (-1.014, 0.9249, -0.98), (-0.2182, 0.9249, -0.98), (-0.2182, 0.701, -0.98)], [], [(4, 5, 1, 0), (5, 6, 2, 1), (6, 7, 3, 2), (7, 4, 0, 3), (0, 1, 2, 3), (7, 6, 5, 4)])
me_cube_022.use_remesh_preserve_volume = False
me_cube_022.use_remesh_preserve_attributes = False
me_cube_022.use_mirror_vertex_groups = False
me_cube_022.update()
me_cube_008 = bpy.data.meshes.new('Cube.008')
me_cube_008.from_pydata([(-1.014, 0.702, -1.0), (-1.014, 1.0, -1.0), (-0.2182, 1.0, -1.0), (-0.2182, 0.702, -1.0), (-1.014, 0.702, -0.98), (-1.014, 1.0, -0.98), (-0.2182, 1.0, -0.98), (-0.2182, 0.702, -0.98)], [], [(4, 5, 1, 0), (5, 6, 2, 1), (6, 7, 3, 2), (7, 4, 0, 3), (0, 1, 2, 3), (7, 6, 5, 4)])
me_cube_008.use_remesh_preserve_volume = False
me_cube_008.use_remesh_preserve_attributes = False
me_cube_008.use_mirror_vertex_groups = False
me_cube_008.update()
me_cube_003 = bpy.data.meshes.new('Cube.003')
me_cube_003.from_pydata([(-1.0, 0.701, -1.0), (-1.0, 1.0, -1.0), (-0.2182, 1.0, -1.0), (-0.2182, 0.701, -1.0), (-1.0, 0.701, -0.98), (-1.0, 1.0, -0.98), (-0.2182, 1.0, -0.98), (-0.2182, 0.701, -0.98)], [], [(4, 5, 1, 0), (5, 6, 2, 1), (6, 7, 3, 2), (7, 4, 0, 3), (0, 1, 2, 3), (7, 6, 5, 4)])
me_cube_003.use_remesh_preserve_volume = False
me_cube_003.use_remesh_preserve_attributes = False
me_cube_003.use_mirror_vertex_groups = False
me_cube_003.update()
me_plane_010 = bpy.data.meshes.new('Plane.010')
me_plane_010.from_pydata([(-1.0, 1.0, 0.0), (1.391, 1.0, 0.0), (-1.0, 0.02022, 0.0), (1.391, 0.03767, 0.0)], [], [(2, 3, 1, 0)])
me_plane_010.materials.append(mat_material_004)
me_plane_010.use_remesh_preserve_volume = False
me_plane_010.use_remesh_preserve_attributes = False
me_plane_010.use_mirror_vertex_groups = False
me_plane_010.update()
me_plane_009 = bpy.data.meshes.new('Plane.009')
me_plane_009.from_pydata([(-1.808, 2.255, 6.101e-08), (1.0, 2.255, 0.0), (1.0, -1.113, 0.0), (-1.808, -1.016, 6.101e-08)], [], [(3, 2, 1, 0)])
me_plane_009.materials.append(mat_jaune)
me_plane_009.use_remesh_preserve_volume = False
me_plane_009.use_remesh_preserve_attributes = False
me_plane_009.use_mirror_vertex_groups = False
me_plane_009.update()
me_plane_008 = bpy.data.meshes.new('Plane.008')
me_plane_008.from_pydata([(-0.08618, 0.8141, 0.0), (-0.08618, 0.8141, 2.861), (-0.08618, 0.05183, 2.861), (-0.08618, 0.05194, 0.0)], [], [(3, 2, 1, 0)])
me_plane_008.materials.append(mat_jaune)
me_plane_008.use_remesh_preserve_volume = False
me_plane_008.use_remesh_preserve_attributes = False
me_plane_008.use_mirror_vertex_groups = False
me_plane_008.update()
me_plane_007 = bpy.data.meshes.new('Plane.007')
me_plane_007.from_pydata([(0.9159, 0.8141, 1.427), (0.9159, 0.8141, 2.861), (-0.08618, 0.8141, 1.427), (-0.08618, 0.8141, 2.861)], [], [(0, 1, 3, 2)])
me_plane_007.materials.append(mat_jaune)
me_plane_007.use_remesh_preserve_volume = False
me_plane_007.use_remesh_preserve_attributes = False
me_plane_007.use_mirror_vertex_groups = False
me_plane_007.update()
me_cube_021 = bpy.data.meshes.new('Cube.021')
me_cube_021.from_pydata([(-1.0, 0.9126, -1.0), (-1.0, 1.0, -1.0), (-0.8561, 1.0, -1.0), (-0.8561, 0.9126, -1.0), (-1.0, 0.9126, 1.852), (-1.0, 1.0, 1.852), (-0.8561, 1.0, 1.852), (-0.8561, 0.9126, 1.852)], [], [(4, 5, 1, 0), (5, 6, 2, 1), (6, 7, 3, 2), (7, 4, 0, 3), (0, 1, 2, 3), (7, 6, 5, 4)])
me_cube_021.use_remesh_preserve_volume = False
me_cube_021.use_remesh_preserve_attributes = False
me_cube_021.use_mirror_vertex_groups = False
me_cube_021.update()
me_cube_020 = bpy.data.meshes.new('Cube.020')
me_cube_020.from_pydata([(-1.0, 0.9126, -1.0), (-1.0, 1.0, -1.0), (-0.8561, 1.0, -1.0), (-0.8561, 0.9126, -1.0), (-1.0, 0.9126, 1.852), (-1.0, 1.0, 1.852), (-0.8561, 1.0, 1.852), (-0.8561, 0.9126, 1.852)], [], [(4, 5, 1, 0), (5, 6, 2, 1), (6, 7, 3, 2), (7, 4, 0, 3), (0, 1, 2, 3), (7, 6, 5, 4)])
me_cube_020.use_remesh_preserve_volume = False
me_cube_020.use_remesh_preserve_attributes = False
me_cube_020.use_mirror_vertex_groups = False
me_cube_020.update()
me_cube_019 = bpy.data.meshes.new('Cube.019')
me_cube_019.from_pydata([(-5.356, 0.7768, -1.0), (-5.356, 1.0, -1.0), (1.156, 1.0, -1.0), (1.156, 0.7768, -1.0), (-5.356, 0.7768, -0.1044), (-5.356, 1.0, -0.1044), (1.156, 1.0, -0.1044), (1.156, 0.7768, -0.1044)], [], [(4, 5, 1, 0), (5, 6, 2, 1), (6, 7, 3, 2), (7, 4, 0, 3), (0, 1, 2, 3), (7, 6, 5, 4)])
me_cube_019.use_remesh_preserve_volume = False
me_cube_019.use_remesh_preserve_attributes = False
me_cube_019.use_mirror_vertex_groups = False
me_cube_019.update()
me_cube_018 = bpy.data.meshes.new('Cube.018')
me_cube_018.from_pydata([(-1.0, 0.7768, -1.0), (-1.0, 1.0, -1.0), (1.156, 1.0, -1.0), (1.156, 0.7768, -1.0), (-1.0, 0.7768, -0.1044), (-1.0, 1.0, -0.1044), (1.156, 1.0, -0.1044), (1.156, 0.7768, -0.1044)], [], [(4, 5, 1, 0), (5, 6, 2, 1), (6, 7, 3, 2), (7, 4, 0, 3), (0, 1, 2, 3), (7, 6, 5, 4)])
me_cube_018.use_remesh_preserve_volume = False
me_cube_018.use_remesh_preserve_attributes = False
me_cube_018.use_mirror_vertex_groups = False
me_cube_018.update()
me_cube_017 = bpy.data.meshes.new('Cube.017')
me_cube_017.from_pydata([(-1.0, 0.7768, -1.0), (-1.0, 1.0, -1.0), (-0.7145, 1.0, -1.0), (-0.7145, 0.7768, -1.0), (-1.0, 0.7768, 1.852), (-1.0, 1.0, 1.852), (-0.7145, 1.0, 1.852), (-0.7145, 0.7768, 1.852)], [], [(4, 5, 1, 0), (5, 6, 2, 1), (6, 7, 3, 2), (7, 4, 0, 3), (0, 1, 2, 3), (7, 6, 5, 4)])
me_cube_017.use_remesh_preserve_volume = False
me_cube_017.use_remesh_preserve_attributes = False
me_cube_017.use_mirror_vertex_groups = False
me_cube_017.update()
me_cube_016 = bpy.data.meshes.new('Cube.016')
me_cube_016.from_pydata([(-1.0, 0.7768, -1.0), (-1.0, 1.0, -1.0), (-0.7145, 1.0, -1.0), (-0.7145, 0.7768, -1.0), (-1.0, 0.7768, 1.852), (-1.0, 1.0, 1.852), (-0.7145, 1.0, 1.852), (-0.7145, 0.7768, 1.852)], [], [(4, 5, 1, 0), (5, 6, 2, 1), (6, 7, 3, 2), (7, 4, 0, 3), (0, 1, 2, 3), (7, 6, 5, 4)])
me_cube_016.use_remesh_preserve_volume = False
me_cube_016.use_remesh_preserve_attributes = False
me_cube_016.use_mirror_vertex_groups = False
me_cube_016.update()
me_cube_015 = bpy.data.meshes.new('Cube.015')
me_cube_015.from_pydata([(-1.0, 0.7768, -1.0), (-1.0, 1.0, -1.0), (1.156, 1.0, -1.0), (1.156, 0.7768, -1.0), (-1.0, 0.7768, -0.1044), (-1.0, 1.0, -0.1044), (1.156, 1.0, -0.1044), (1.156, 0.7768, -0.1044)], [], [(4, 5, 1, 0), (5, 6, 2, 1), (6, 7, 3, 2), (7, 4, 0, 3), (0, 1, 2, 3), (7, 6, 5, 4)])
me_cube_015.use_remesh_preserve_volume = False
me_cube_015.use_remesh_preserve_attributes = False
me_cube_015.use_mirror_vertex_groups = False
me_cube_015.update()
me_cube_014 = bpy.data.meshes.new('Cube.014')
me_cube_014.from_pydata([(-1.0, 0.7768, -1.0), (-1.0, 1.0, -1.0), (-0.7145, 1.0, -1.0), (-0.7145, 0.7768, -1.0), (-1.0, 0.7768, 1.852), (-1.0, 1.0, 1.852), (-0.7145, 1.0, 1.852), (-0.7145, 0.7768, 1.852)], [], [(4, 5, 1, 0), (5, 6, 2, 1), (6, 7, 3, 2), (7, 4, 0, 3), (0, 1, 2, 3), (7, 6, 5, 4)])
me_cube_014.use_remesh_preserve_volume = False
me_cube_014.use_remesh_preserve_attributes = False
me_cube_014.use_mirror_vertex_groups = False
me_cube_014.update()
me_cube_013 = bpy.data.meshes.new('Cube.013')
me_cube_013.from_pydata([(-1.0, 0.7768, -1.0), (-1.0, 1.0, -1.0), (-0.7145, 1.0, -1.0), (-0.7145, 0.7768, -1.0), (-1.0, 0.7768, 1.852), (-1.0, 1.0, 1.852), (-0.7145, 1.0, 1.852), (-0.7145, 0.7768, 1.852)], [], [(4, 5, 1, 0), (5, 6, 2, 1), (6, 7, 3, 2), (7, 4, 0, 3), (0, 1, 2, 3), (7, 6, 5, 4)])
me_cube_013.use_remesh_preserve_volume = False
me_cube_013.use_remesh_preserve_attributes = False
me_cube_013.use_mirror_vertex_groups = False
me_cube_013.update()
me_plane_005 = bpy.data.meshes.new('Plane.005')
me_plane_005.from_pydata([(-0.96, 0.962, 0.0), (-0.96, 0.998, 0.0), (-0.96, 0.962, 1.655), (-0.96, 0.998, 1.655), (-1.0, 0.962, 0.0), (-1.0, 0.96, 0.002), (-1.0, 1.0, 0.002), (-1.0, 0.998, 0.0), (-0.962, 0.96, 0.002), (-0.96, 0.962, 0.0), (-0.96, 0.998, 0.0), (-0.962, 1.0, 0.002), (-1.0, 0.96, 1.653), (-1.0, 0.962, 1.655), (-1.0, 0.998, 1.655), (-1.0, 1.0, 1.653), (-0.96, 0.962, 1.655), (-0.962, 0.96, 1.653), (-0.962, 1.0, 1.653), (-0.96, 0.998, 1.655)], [], [(0, 1, 3, 2), (5, 8, 17, 12), (16, 17, 8, 9, 0, 2), (3, 1, 10, 11, 18, 19), (11, 6, 15, 18), (13, 16, 2, 3, 19, 14), (8, 5, 4, 9), (6, 11, 10, 7), (4, 7, 10, 1, 0, 9), (16, 13, 12, 17), (14, 19, 18, 15), (6, 7, 4, 5, 12, 13, 14, 15)])
me_plane_005.materials.append(mat_bois_porte)
me_plane_005.use_remesh_preserve_volume = False
me_plane_005.use_remesh_preserve_attributes = False
me_plane_005.use_mirror_vertex_groups = False
me_plane_005.update()
me_plane_004 = bpy.data.meshes.new('Plane.004')
me_plane_004.from_pydata([(-1.0, 0.96, 0.05913), (-1.0, 1.0, 0.05913), (-1.0, 0.96, 2.011), (-1.0, 1.0, 2.011), (-0.96, 0.962, 0.05913), (-0.962, 0.96, 0.05913), (-0.962, 1.0, 0.05913), (-0.96, 0.998, 0.05913), (-0.962, 0.96, 2.011), (-0.96, 0.962, 2.011), (-0.96, 0.998, 2.011), (-0.962, 1.0, 2.011)], [], [(4, 7, 10, 9), (2, 8, 9, 10, 11, 3), (0, 5, 8, 2), (6, 1, 3, 11), (1, 0, 2, 3), (10, 7, 6, 11), (8, 5, 4, 9), (0, 1, 6, 7, 4, 5)])
me_plane_004.materials.append(mat_bois_porte)
me_plane_004.use_remesh_preserve_volume = False
me_plane_004.use_remesh_preserve_attributes = False
me_plane_004.use_mirror_vertex_groups = False
me_plane_004.update()
me_plane_006 = bpy.data.meshes.new('Plane.006')
me_plane_006.from_pydata([(-0.01831, -0.02, -0.8257), (-0.02031, -0.018, -0.8257), (-0.01831, -0.018, -0.8277), (0.01969, -0.02, -0.8257), (0.01969, -0.018, -0.8277), (-0.01831, 0.018, -0.8277), (-0.02031, 0.018, -0.8257), (-0.01831, 0.02, -0.8257), (0.01969, 0.018, -0.8277), (0.01969, 0.02, -0.8257), (-0.01831, -0.018, 0.8277), (-0.02031, -0.018, 0.8257), (-0.01831, -0.02, 0.8257), (0.01969, -0.018, 0.8277), (0.01969, -0.02, 0.8257), (-0.01831, 0.02, 0.8257), (-0.02031, 0.018, 0.8257), (-0.01831, 0.018, 0.8277), (0.01969, 0.02, 0.8257), (0.01969, 0.018, 0.8277)], [], [(0, 3, 14, 12), (10, 13, 19, 17), (9, 7, 15, 18), (6, 1, 11, 16), (3, 4, 8, 9, 18, 19, 13, 14), (0, 1, 2), (5, 6, 7), (10, 11, 12), (15, 16, 17), (5, 2, 1, 6), (2, 4, 3, 0), (8, 5, 7, 9), (16, 11, 10, 17), (12, 14, 13, 10), (18, 15, 17, 19), (6, 16, 15, 7), (11, 1, 0, 12), (2, 5, 8, 4)])
me_plane_006.materials.append(mat_bois_porte)
me_plane_006.use_remesh_preserve_volume = False
me_plane_006.use_remesh_preserve_attributes = False
me_plane_006.use_mirror_vertex_groups = False
me_plane_006.update()
me_plane_003 = bpy.data.meshes.new('Plane.003')
me_plane_003.from_pydata([(-1.808, -5.685, 6.101e-08), (1.0, -5.685, 0.0), (1.0, -0.963, 0.0), (-1.808, -1.016, 6.101e-08)], [], [(0, 1, 2, 3)])
me_plane_003.materials.append(mat_material_003)
me_plane_003.use_remesh_preserve_volume = False
me_plane_003.use_remesh_preserve_attributes = False
me_plane_003.use_mirror_vertex_groups = False
me_plane_003.update()
me_plane_002 = bpy.data.meshes.new('Plane.002')
me_plane_002.from_pydata([(-1.808, -1.0, 6.101e-08), (1.0, -1.0, 0.0), (-1.808, 1.086, 6.101e-08), (1.0, 1.086, 0.0)], [], [(0, 1, 3, 2)])
me_plane_002.materials.append(mat_jaune)
me_plane_002.use_remesh_preserve_volume = False
me_plane_002.use_remesh_preserve_attributes = False
me_plane_002.use_mirror_vertex_groups = False
me_plane_002.update()
me_plane_001 = bpy.data.meshes.new('Plane.001')
me_plane_001.from_pydata([(-0.08618, -1.621, 0.0), (-0.08618, -1.621, 2.373), (-0.08618, 0.05183, 2.373), (-0.08618, 0.05194, 0.0)], [], [(0, 1, 2, 3)])
me_plane_001.use_remesh_preserve_volume = False
me_plane_001.use_remesh_preserve_attributes = False
me_plane_001.use_mirror_vertex_groups = False
me_plane_001.update()
me_plane = bpy.data.meshes.new('Plane')
me_plane.from_pydata([(-1.0, -1.376, 0.0), (1.0, -1.376, 0.0), (-1.0, 0.02022, 0.0), (1.0, 0.03767, 0.0)], [], [(0, 1, 3, 2)])
me_plane.materials.append(mat_material)
me_plane.use_remesh_preserve_volume = False
me_plane.use_remesh_preserve_attributes = False
me_plane.use_mirror_vertex_groups = False
me_plane.update()

# ---- objects
ob_cube_078 = bpy.data.objects.new('Cube.078', me_cube)
ob_cube_077 = bpy.data.objects.new('Cube.077', me_cube_001)
ob_cube_076 = bpy.data.objects.new('Cube.076', me_cube)
ob_cube_075 = bpy.data.objects.new('Cube.075', me_cube)
ob_cube_074 = bpy.data.objects.new('Cube.074', me_cube_001)
ob_cube_073 = bpy.data.objects.new('Cube.073', me_cube)
ob_cube_072 = bpy.data.objects.new('Cube.072', me_cube)
ob_cube_071 = bpy.data.objects.new('Cube.071', me_cube_001)
ob_cube_070 = bpy.data.objects.new('Cube.070', me_cube)
ob_cube_069 = bpy.data.objects.new('Cube.069', me_cube_005)
ob_cube_068 = bpy.data.objects.new('Cube.068', me_cube_005)
ob_cube_067 = bpy.data.objects.new('Cube.067', me_cube_004)
ob_cube_066 = bpy.data.objects.new('Cube.066', me_cube_004)
ob_cube_065 = bpy.data.objects.new('Cube.065', me_cube_005)
ob_cube_064 = bpy.data.objects.new('Cube.064', me_cube_005)
ob_cube_017 = bpy.data.objects.new('Cube.017', me_cube_011)
ob_cube_016 = bpy.data.objects.new('Cube.016', me_cube_012)
ob_cube_012 = bpy.data.objects.new('Cube.012', me_cube_011)
ob_cube_008 = bpy.data.objects.new('Cube.008', me_cube_004)
ob_cube_007 = bpy.data.objects.new('Cube.007', me_cube_005)
ob_cube_006 = bpy.data.objects.new('Cube.006', me_cube_005)
ob_cube_015 = bpy.data.objects.new('Cube.015', me_cube_011)
ob_cube_014 = bpy.data.objects.new('Cube.014', me_cube_012)
ob_cube_013 = bpy.data.objects.new('Cube.013', me_cube_011)
ob_cube_002 = bpy.data.objects.new('Cube.002', me_cube_009)
ob_cube_001 = bpy.data.objects.new('Cube.001', me_cube_010)
ob_cube_000 = bpy.data.objects.new('Cube.000', me_cube_009)
ob_cache_porte = bpy.data.objects.new('cache porte', me_cube_007)
ob_door = bpy.data.objects.new('door', me_cube_006)
ob_cube_009 = bpy.data.objects.new('Cube.009', me_cube_005)
ob_cube_011 = bpy.data.objects.new('Cube.011', me_cube_005)
ob_cube_010 = bpy.data.objects.new('Cube.010', me_cube_004)
ob_cube_005 = bpy.data.objects.new('Cube.005', me_cube)
ob_cube_004 = bpy.data.objects.new('Cube.004', me_cube_001)
ob_cube_003 = bpy.data.objects.new('Cube.003', me_cube)
ob_wall = bpy.data.objects.new('wall', me_cube_002)
ob_lamp = bpy.data.objects.new('Lamp', light_lamp)
ob_camera = bpy.data.objects.new('Camera', cam_camera)
ob_cube_048 = bpy.data.objects.new('Cube.048', me_cube_034)
ob_cube_047 = bpy.data.objects.new('Cube.047', me_cube_034)
ob_cube_032 = bpy.data.objects.new('Cube.032', me_cube_034)
ob_cube_031 = bpy.data.objects.new('Cube.031', me_cube_034)
ob_cube_030 = bpy.data.objects.new('Cube.030', me_cube_034)
ob_area_004 = bpy.data.objects.new('Area.004', light_area)
ob_area_003 = bpy.data.objects.new('Area.003', light_area)
ob_area_002 = bpy.data.objects.new('Area.002', light_area)
ob_area_001 = bpy.data.objects.new('Area.001', light_area)
ob_area = bpy.data.objects.new('Area', light_area)
ob_lamp_front_arm = bpy.data.objects.new('lamp front arm', me_cube_030)
ob_lamp_left_arm = bpy.data.objects.new('lamp left arm', me_cube_028)
ob_lamp_right_arm = bpy.data.objects.new('lamp right arm', me_cube_028)
ob_poignee_005 = bpy.data.objects.new('poignee.005', me_cylinder)
ob_poignee_004 = bpy.data.objects.new('poignee.004', me_cylinder)
ob_poignee_003 = bpy.data.objects.new('poignee.003', me_cylinder)
ob_poignee_002 = bpy.data.objects.new('poignee.002', me_cylinder)
ob_poignee_001 = bpy.data.objects.new('poignee.001', me_cylinder)
ob_poignee = bpy.data.objects.new('poignee', me_cylinder)
ob_cube_062 = bpy.data.objects.new('Cube.062', me_cube_025)
ob_mur_ext = bpy.data.objects.new('mur ext', me_plane_013)
ob_cube_061 = bpy.data.objects.new('Cube.061', me_cube_024)
ob_cube_060 = bpy.data.objects.new('Cube.060', me_cube_024)
ob_cube_059 = bpy.data.objects.new('Cube.059', me_cube_024)
ob_cube_058 = bpy.data.objects.new('Cube.058', me_cube_024)
ob_cube_057 = bpy.data.objects.new('Cube.057', me_cube_024)
ob_cube_056 = bpy.data.objects.new('Cube.056', me_cube_024)
ob_cube_055 = bpy.data.objects.new('Cube.055', me_cube_024)
ob_cube_054 = bpy.data.objects.new('Cube.054', me_cube_024)
ob_cube_053 = bpy.data.objects.new('Cube.053', me_cube_024)
ob_cube_052 = bpy.data.objects.new('Cube.052', me_cube_024)
ob_plane_001 = bpy.data.objects.new('Plane.001', me_plane_012)
ob_plane = bpy.data.objects.new('Plane', me_plane_011)
ob_cube_050 = bpy.data.objects.new('Cube.050', me_cube_022)
ob_cube_049 = bpy.data.objects.new('Cube.049', me_cube_022)
ob_cube_046 = bpy.data.objects.new('Cube.046', me_cube_022)
ob_cube_045 = bpy.data.objects.new('Cube.045', me_cube_022)
ob_cube_044 = bpy.data.objects.new('Cube.044', me_cube_022)
ob_cube_043 = bpy.data.objects.new('Cube.043', me_cube_022)
ob_cube_041 = bpy.data.objects.new('Cube.041', me_cube_008)
ob_cube_042 = bpy.data.objects.new('Cube.042', me_cube_022)
ob_cube_040 = bpy.data.objects.new('Cube.040', me_cube_008)
ob_cube_039 = bpy.data.objects.new('Cube.039', me_cube_008)
ob_cube_038 = bpy.data.objects.new('Cube.038', me_cube_008)
ob_cube_037 = bpy.data.objects.new('Cube.037', me_cube_008)
ob_cube_036 = bpy.data.objects.new('Cube.036', me_cube_008)
ob_cube_035 = bpy.data.objects.new('Cube.035', me_cube_008)
ob_cube_034 = bpy.data.objects.new('Cube.034', me_cube_008)
ob_cube_033 = bpy.data.objects.new('Cube.033', me_cube_008)
ob_cube_029 = bpy.data.objects.new('Cube.029', me_cube_034)
ob_cube_028 = bpy.data.objects.new('Cube.028', me_cube_008)
ob_cube_027 = bpy.data.objects.new('Cube.027', me_cube_008)
ob_cube_026 = bpy.data.objects.new('Cube.026', me_cube_008)
ob_cube_025 = bpy.data.objects.new('Cube.025', me_cube_008)
ob_cube_024 = bpy.data.objects.new('Cube.024', me_cube_003)
ob_cube_023 = bpy.data.objects.new('Cube.023', me_cube_003)
ob_cube_022 = bpy.data.objects.new('Cube.022', me_cube_003)
ob_cube_021 = bpy.data.objects.new('Cube.021', me_cube_003)
ob_cube_020 = bpy.data.objects.new('Cube.020', me_cube_003)
ob_cube_019 = bpy.data.objects.new('Cube.019', me_cube_003)
ob_cube_018 = bpy.data.objects.new('Cube.018', me_cube_003)
ob_cube = bpy.data.objects.new('Cube', me_cube_003)
ob_camera_001 = bpy.data.objects.new('Camera.001', cam_camera_001)
ob_sol_entree = bpy.data.objects.new('sol entree', me_plane_010)
ob_mur_1_001 = bpy.data.objects.new('mur 1.001', me_plane_009)
ob_plafond_entree = bpy.data.objects.new('plafond entree', me_plane_008)
ob_mur_entree_cuisine = bpy.data.objects.new('mur entree-cuisine', me_plane_007)
ob_montant_fenetre_3 = bpy.data.objects.new('montant fenetre 3', me_cube_021)
ob_montant_fenetre_5 = bpy.data.objects.new('montant fenetre 5', me_cube_020)
ob_montant_fenetre_1 = bpy.data.objects.new('montant fenetre 1', me_cube_020)
ob_haut_fenetres = bpy.data.objects.new('haut fenetres', me_cube_019)
ob_fenetre_1 = bpy.data.objects.new('fenetre 1', me_cube_018)
ob_montant_fenetre_0 = bpy.data.objects.new('montant fenetre 0', me_cube_017)
ob_montant_fenetre_6 = bpy.data.objects.new('montant fenetre 6', me_cube_016)
ob_fenetre_2 = bpy.data.objects.new('fenetre 2', me_cube_015)
ob_montant_fenetre_4 = bpy.data.objects.new('montant fenetre 4', me_cube_014)
ob_montant_fenetre_2 = bpy.data.objects.new('montant fenetre 2', me_cube_013)
ob_sun = bpy.data.objects.new('Sun', light_sun)
ob_cadre_port_h = bpy.data.objects.new('cadre port h', me_plane_005)
ob_cadre_porte_d = bpy.data.objects.new('cadre porte d', me_plane_004)
ob_cadre_porte_b = bpy.data.objects.new('cadre porte b', me_plane_006)
ob_cadre_porte_g = bpy.data.objects.new('cadre porte g', me_plane_004)
ob_lampe_entree_3 = bpy.data.objects.new('lampe entree 3', light_point)
ob_lampe_entree_2 = bpy.data.objects.new('lampe entree 2', light_point)
ob_lampe_entree_1 = bpy.data.objects.new('lampe entree 1', light_point)
ob_mur_1 = bpy.data.objects.new('mur 1', me_plane_003)
ob_plafond_2 = bpy.data.objects.new('plafond 2', me_plane_002)
ob_plafond = bpy.data.objects.new('plafond', me_plane_001)
ob_sol_salon = bpy.data.objects.new('sol salon', me_plane)

# ---- transforms, parenting, visibility, modifiers, constraints
ob_cube_078.location = (-1.05, 0.0, 4.478)
ob_cube_078.lock_rotations_4d = False
ob_cube_078.empty_display_type = 'ARROWS'
ob_cube_078.lineart.crease_threshold = 0.0
ob_cube_077.location = (-1.068, 0.0, 4.478)
ob_cube_077.lock_rotations_4d = False
ob_cube_077.empty_display_type = 'ARROWS'
ob_cube_077.lineart.crease_threshold = 0.0
ob_cube_076.location = (-1.086, 0.0, 1.039)
ob_cube_076.lock_rotations_4d = False
ob_cube_076.empty_display_type = 'ARROWS'
ob_cube_076.lineart.crease_threshold = 0.0
ob_cube_075.location = (-0.2366, 0.0, 4.538)
ob_cube_075.lock_rotations_4d = False
ob_cube_075.empty_display_type = 'ARROWS'
ob_cube_075.lineart.crease_threshold = 0.0
ob_cube_074.location = (-0.2186, 0.0, 4.538)
ob_cube_074.lock_rotations_4d = False
ob_cube_074.empty_display_type = 'ARROWS'
ob_cube_074.lineart.crease_threshold = 0.0
ob_cube_073.location = (-0.2006, 0.0, 4.538)
ob_cube_073.lock_rotations_4d = False
ob_cube_073.empty_display_type = 'ARROWS'
ob_cube_073.lineart.crease_threshold = 0.0
ob_cube_072.location = (0.6224, 0.0, 4.538)
ob_cube_072.lock_rotations_4d = False
ob_cube_072.empty_display_type = 'ARROWS'
ob_cube_072.lineart.crease_threshold = 0.0
ob_cube_071.location = (0.6044, 0.0, 4.538)
ob_cube_071.lock_rotations_4d = False
ob_cube_071.empty_display_type = 'ARROWS'
ob_cube_071.lineart.crease_threshold = 0.0
ob_cube_070.location = (0.5864, 0.0, 4.538)
ob_cube_070.lock_rotations_4d = False
ob_cube_070.empty_display_type = 'ARROWS'
ob_cube_070.lineart.crease_threshold = 0.0
ob_cube_069.location = (1.515, 0.0, 4.538)
ob_cube_069.lock_rotations_4d = False
ob_cube_069.empty_display_type = 'ARROWS'
ob_cube_069.lineart.crease_threshold = 0.0
ob_cube_068.location = (1.479, 0.0, 4.538)
ob_cube_068.lock_rotations_4d = False
ob_cube_068.empty_display_type = 'ARROWS'
ob_cube_068.lineart.crease_threshold = 0.0
ob_cube_067.location = (1.497, 0.0, 4.538)
ob_cube_067.lock_rotations_4d = False
ob_cube_067.empty_display_type = 'ARROWS'
ob_cube_067.lineart.crease_threshold = 0.0
ob_cube_066.location = (2.297, 0.0, 4.478)
ob_cube_066.lock_rotations_4d = False
ob_cube_066.empty_display_type = 'ARROWS'
ob_cube_066.lineart.crease_threshold = 0.0
ob_cube_065.location = (2.279, 0.0, 4.478)
ob_cube_065.lock_rotations_4d = False
ob_cube_065.empty_display_type = 'ARROWS'
ob_cube_065.lineart.crease_threshold = 0.0
ob_cube_064.location = (2.315, 0.0, 4.478)
ob_cube_064.lock_rotations_4d = False
ob_cube_064.empty_display_type = 'ARROWS'
ob_cube_064.lineart.crease_threshold = 0.0
ob_cube_017.location = (-1.475, 0.0, 1.039)
ob_cube_017.lock_rotations_4d = False
ob_cube_017.empty_display_type = 'ARROWS'
ob_cube_017.lineart.crease_threshold = 0.0
ob_cube_016.location = (-1.493, 0.0, 1.039)
ob_cube_016.lock_rotations_4d = False
ob_cube_016.empty_display_type = 'ARROWS'
ob_cube_016.lineart.crease_threshold = 0.0
ob_cube_012.location = (-1.511, 0.0, 1.039)
ob_cube_012.lock_rotations_4d = False
ob_cube_012.empty_display_type = 'ARROWS'
ob_cube_012.lineart.crease_threshold = 0.0
ob_cube_008.location = (1.893, 0.0, 1.039)
ob_cube_008.lock_rotations_4d = False
ob_cube_008.empty_display_type = 'ARROWS'
ob_cube_008.lineart.crease_threshold = 0.0
ob_cube_007.location = (1.875, 0.0, 1.039)
ob_cube_007.lock_rotations_4d = False
ob_cube_007.empty_display_type = 'ARROWS'
ob_cube_007.lineart.crease_threshold = 0.0
ob_cube_006.location = (1.911, 0.0, 1.039)
ob_cube_006.lock_rotations_4d = False
ob_cube_006.empty_display_type = 'ARROWS'
ob_cube_006.lineart.crease_threshold = 0.0
ob_cube_015.location = (-0.6756, 0.0, 1.039)
ob_cube_015.lock_rotations_4d = False
ob_cube_015.empty_display_type = 'ARROWS'
ob_cube_015.lineart.crease_threshold = 0.0
ob_cube_014.location = (-0.6576, 0.0, 1.039)
ob_cube_014.lock_rotations_4d = False
ob_cube_014.empty_display_type = 'ARROWS'
ob_cube_014.lineart.crease_threshold = 0.0
ob_cube_013.location = (-0.6396, 0.0, 1.039)
ob_cube_013.lock_rotations_4d = False
ob_cube_013.empty_display_type = 'ARROWS'
ob_cube_013.lineart.crease_threshold = 0.0
ob_cube_002.location = (0.2104, 0.0, 1.039)
ob_cube_002.lock_rotations_4d = False
ob_cube_002.empty_display_type = 'ARROWS'
ob_cube_002.lineart.crease_threshold = 0.0
ob_cube_001.location = (0.1924, 0.0, 1.039)
ob_cube_001.lock_rotations_4d = False
ob_cube_001.empty_display_type = 'ARROWS'
ob_cube_001.lineart.crease_threshold = 0.0
ob_cube_000.location = (0.1744, 0.0, 1.039)
ob_cube_000.lock_rotations_4d = False
ob_cube_000.empty_display_type = 'ARROWS'
ob_cube_000.lineart.crease_threshold = 0.0
ob_cache_porte.location = (1.423, 0.9125, 2.08)
ob_cache_porte.rotation_euler = (3.142, -0.0, 0.0)
ob_cache_porte.lock_rotations_4d = False
ob_cache_porte.empty_display_type = 'ARROWS'
ob_cache_porte.lineart.crease_threshold = 0.0
ob_door.location = (2.109, 0.9609, 1.03)
ob_door.lineart.crease_threshold = 0.0
ob_cube_009.location = (2.76, 0.0, 1.039)
ob_cube_009.lock_rotations_4d = False
ob_cube_009.empty_display_type = 'ARROWS'
ob_cube_009.lineart.crease_threshold = 0.0
ob_cube_011.location = (2.724, 0.0, 1.039)
ob_cube_011.lock_rotations_4d = False
ob_cube_011.empty_display_type = 'ARROWS'
ob_cube_011.lineart.crease_threshold = 0.0
ob_cube_010.location = (2.742, 0.0, 1.039)
ob_cube_010.lock_rotations_4d = False
ob_cube_010.empty_display_type = 'ARROWS'
ob_cube_010.lineart.crease_threshold = 0.0
ob_cube_005.location = (1.024, 0.0, 1.039)
ob_cube_005.lock_rotations_4d = False
ob_cube_005.empty_display_type = 'ARROWS'
ob_cube_005.lineart.crease_threshold = 0.0
ob_cube_004.location = (1.042, 0.0, 1.039)
ob_cube_004.lock_rotations_4d = False
ob_cube_004.empty_display_type = 'ARROWS'
ob_cube_004.lineart.crease_threshold = 0.0
ob_cube_003.location = (1.06, 0.0, 1.039)
ob_cube_003.lock_rotations_4d = False
ob_cube_003.empty_display_type = 'ARROWS'
ob_cube_003.lineart.crease_threshold = 0.0
ob_wall.location = (-1.416, 1.0, 2.439)
ob_wall.hide_select = True
ob_wall.lineart.crease_threshold = 0.0
ob_lamp.location = (0.7993, -1.039, 2.677)
ob_lamp.rotation_euler = (0.6503, 0.05522, 1.866)
ob_lamp.lock_rotations_4d = False
ob_lamp.empty_display_type = 'ARROWS'
ob_lamp.color = (0.0, 0.0, 0.0, 0.0)
ob_lamp.hide_render = True
ob_lamp.lineart.crease_threshold = 0.0
ob_camera.location = (3.633, -1.41, 2.236)
ob_camera.rotation_euler = (1.323, 0.01059, 0.6995)
ob_camera.lock_rotations_4d = False
ob_camera.empty_display_type = 'ARROWS'
ob_camera.color = (0.0, 0.0, 0.0, 0.0)
ob_camera.display_type = 'WIRE'
ob_camera.lineart.crease_threshold = 0.0
ob_cube_048.location = (1.094, -5.96e-08, 1.414)
ob_cube_048.lineart.crease_threshold = 0.0
ob_cube_047.location = (-0.6074, -5.96e-08, 1.409)
ob_cube_047.lineart.crease_threshold = 0.0
ob_cube_032.location = (0.2426, -5.96e-08, 1.411)
ob_cube_032.lineart.crease_threshold = 0.0
ob_cube_031.location = (0.2426, -5.96e-08, 1.776)
ob_cube_031.lineart.crease_threshold = 0.0
ob_cube_030.location = (1.094, -5.96e-08, 1.776)
ob_cube_030.lineart.crease_threshold = 0.0
ob_area_004.location = (1.316, 0.4592, 2.615)
ob_area_004.rotation_euler = (-2.825, 3.142, -3.142)
ob_area_004.scale = (5.887, 0.3442, 1.0)
ob_area_004.hide_render = True
ob_area_004.lineart.crease_threshold = 0.0
ob_area_003.location = (0.4903, 0.4592, 2.615)
ob_area_003.rotation_euler = (-2.825, 3.142, -3.142)
ob_area_003.scale = (5.887, 0.3442, 1.0)
ob_area_003.hide_render = True
ob_area_003.lineart.crease_threshold = 0.0
ob_area_002.location = (-0.3894, 0.4592, 2.615)
ob_area_002.rotation_euler = (-2.825, 3.142, -3.142)
ob_area_002.scale = (5.887, 0.3442, 1.0)
ob_area_002.hide_render = True
ob_area_002.lineart.crease_threshold = 0.0
ob_area_001.location = (-1.2, 0.4592, 2.615)
ob_area_001.rotation_euler = (-2.825, 3.142, -3.142)
ob_area_001.scale = (5.887, 0.3442, 1.0)
ob_area_001.hide_render = True
ob_area_001.lineart.crease_threshold = 0.0
ob_area.location = (-2.057, 0.4592, 2.615)
ob_area.rotation_euler = (-2.825, 3.142, -3.142)
ob_area.scale = (5.887, 0.3442, 1.0)
ob_area.hide_render = True
ob_area.lineart.crease_threshold = 0.0
ob_lamp_front_arm.location = (-2.457, 0.4401, 2.662)
ob_lamp_front_arm.rotation_euler = (1.571, -0.0, -1.192e-07)
ob_lamp_front_arm.lineart.crease_threshold = 0.0
ob_lamp_left_arm.location = (-1.457, 1.218, 1.859)
ob_lamp_left_arm.rotation_euler = (1.571, -0.0, 1.571)
ob_lamp_left_arm.lineart.crease_threshold = 0.0
ob_lamp_right_arm.location = (2.704, 1.218, 1.859)
ob_lamp_right_arm.rotation_euler = (1.571, -0.0, 1.571)
ob_lamp_right_arm.lineart.crease_threshold = 0.0
ob_poignee_005.location = (0.4963, 0.7174, 1.08)
ob_poignee_005.rotation_euler = (1.571, -0.0, -3.142)
ob_poignee_005.scale = (-0.01613, -0.01613, -0.01613)
ob_poignee_005.lineart.crease_threshold = 0.0
ob_poignee_004.location = (0.1831, 0.7074, 1.08)
ob_poignee_004.rotation_euler = (1.571, -0.0, 0.0)
ob_poignee_004.scale = (-0.01613, -0.01613, -0.01613)
ob_poignee_004.lineart.crease_threshold = 0.0
ob_poignee_003.location = (-0.6678, 0.7074, 1.08)
ob_poignee_003.rotation_euler = (1.571, -0.0, 0.0)
ob_poignee_003.scale = (-0.01613, -0.01613, -0.01613)
ob_poignee_003.lineart.crease_threshold = 0.0
ob_poignee_002.location = (-0.07932, 0.7174, 1.08)
ob_poignee_002.rotation_euler = (1.571, -0.0, -3.142)
ob_poignee_002.scale = (-0.01613, -0.01613, -0.01613)
ob_poignee_002.lineart.crease_threshold = 0.0
ob_poignee_001.location = (-0.9293, 0.7174, 1.08)
ob_poignee_001.rotation_euler = (1.571, -0.0, -3.142)
ob_poignee_001.scale = (-0.01613, -0.01613, -0.01613)
ob_poignee_001.lineart.crease_threshold = 0.0
ob_poignee.location = (-1.518, 0.7074, 1.08)
ob_poignee.rotation_euler = (1.571, -0.0, 0.0)
ob_poignee.scale = (-0.01613, -0.01613, -0.01613)
ob_poignee.lineart.crease_threshold = 0.0
ob_cube_062.location = (-1.511, -0.6499, 1.318)
ob_cube_062.lineart.crease_threshold = 0.0
ob_mur_ext.location = (-2.511, 0.9092, 2.586)
ob_mur_ext.rotation_euler = (-0.0, 1.571, 0.0)
ob_mur_ext.scale = (2.781, 2.781, 2.781)
ob_mur_ext.hide_viewport = True
ob_mur_ext.lineart.crease_threshold = 0.0
ob_cube_061.location = (1.362, 0.9249, 0.8232)
ob_cube_061.rotation_euler = (-1.571, -0.0, 0.0)
ob_cube_061.lineart.crease_threshold = 0.0
ob_cube_060.location = (1.362, 0.9249, 1.241)
ob_cube_060.rotation_euler = (-1.571, -0.0, 0.0)
ob_cube_060.lineart.crease_threshold = 0.0
ob_cube_059.location = (1.362, 0.9249, 1.624)
ob_cube_059.rotation_euler = (-1.571, -0.0, 0.0)
ob_cube_059.lineart.crease_threshold = 0.0
ob_cube_058.location = (1.362, 0.9249, 1.853)
ob_cube_058.rotation_euler = (-1.571, -0.0, 0.0)
ob_cube_058.lineart.crease_threshold = 0.0
ob_cube_057.location = (1.362, 0.9249, 0.4549)
ob_cube_057.rotation_euler = (-1.571, -0.0, 0.0)
ob_cube_057.lineart.crease_threshold = 0.0
ob_cube_056.location = (1.362, 0.9249, 0.4549)
ob_cube_056.rotation_euler = (-1.571, -0.0, 0.0)
ob_cube_056.lineart.crease_threshold = 0.0
ob_cube_055.location = (0.4764, 0.9249, 0.434)
ob_cube_055.rotation_euler = (-1.571, -0.0, 0.0)
ob_cube_055.lineart.crease_threshold = 0.0
ob_cube_054.location = (0.4764, 0.9249, 0.7959)
ob_cube_054.rotation_euler = (-1.571, -0.0, 0.0)
ob_cube_054.lineart.crease_threshold = 0.0
ob_cube_053.location = (0.4764, 0.9249, 1.241)
ob_cube_053.rotation_euler = (-1.571, -0.0, 0.0)
ob_cube_053.lineart.crease_threshold = 0.0
ob_cube_052.location = (0.4764, 0.9249, 1.567)
ob_cube_052.rotation_euler = (-1.571, -0.0, 0.0)
ob_cube_052.lineart.crease_threshold = 0.0
ob_plane_001.location = (2.095, 1.0, -0.8169)
ob_plane_001.rotation_euler = (1.571, -0.0, 0.0)
ob_plane_001.lineart.crease_threshold = 0.0
ob_plane.location = (-1.457, 1.0, -0.8169)
ob_plane.rotation_euler = (1.571, -0.0, 0.0)
ob_plane.hide_viewport = True
ob_plane.lineart.crease_threshold = 0.0
ob_cube_050.location = (1.093, -5.96e-08, 2.557)
ob_cube_050.lineart.crease_threshold = 0.0
ob_cube_049.location = (1.093, -5.96e-08, 2.221)
ob_cube_049.lineart.crease_threshold = 0.0
ob_cube_046.location = (1.943, -5.96e-08, 1.435)
ob_cube_046.lineart.crease_threshold = 0.0
ob_cube_045.location = (1.943, -5.96e-08, 1.803)
ob_cube_045.lineart.crease_threshold = 0.0
ob_cube_044.location = (1.943, -5.96e-08, 2.221)
ob_cube_044.lineart.crease_threshold = 0.0
ob_cube_043.location = (1.943, -5.96e-08, 2.604)
ob_cube_043.lineart.crease_threshold = 0.0
ob_cube_041.location = (1.943, -5.96e-08, 3.168)
ob_cube_041.lineart.crease_threshold = 0.0
ob_cube_042.location = (1.943, -5.96e-08, 2.833)
ob_cube_042.lineart.crease_threshold = 0.0
ob_cube_040.location = (1.093, -5.96e-08, 3.168)
ob_cube_040.lineart.crease_threshold = 0.0
ob_cube_039.location = (1.093, -5.96e-08, 3.54)
ob_cube_039.lineart.crease_threshold = 0.0
ob_cube_038.location = (1.943, -5.96e-08, 3.54)
ob_cube_038.lineart.crease_threshold = 0.0
ob_cube_037.location = (0.2426, -5.96e-08, 3.54)
ob_cube_037.lineart.crease_threshold = 0.0
ob_cube_036.location = (0.2426, -5.96e-08, 3.165)
ob_cube_036.lineart.crease_threshold = 0.0
ob_cube_035.location = (0.2426, -5.96e-08, 2.882)
ob_cube_035.lineart.crease_threshold = 0.0
ob_cube_034.location = (0.2426, -5.96e-08, 2.557)
ob_cube_034.lineart.crease_threshold = 0.0
ob_cube_033.location = (0.2426, -5.96e-08, 2.221)
ob_cube_033.lineart.crease_threshold = 0.0
ob_cube_029.location = (-0.6074, -5.96e-08, 1.776)
ob_cube_029.lineart.crease_threshold = 0.0
ob_cube_028.location = (-0.6074, -5.96e-08, 2.221)
ob_cube_028.lineart.crease_threshold = 0.0
ob_cube_027.location = (-0.6074, -5.96e-08, 2.889)
ob_cube_027.lineart.crease_threshold = 0.0
ob_cube_026.location = (-0.6074, -5.96e-08, 3.163)
ob_cube_026.lineart.crease_threshold = 0.0
ob_cube_025.location = (-0.6074, -5.96e-08, 3.531)
ob_cube_025.lineart.crease_threshold = 0.0
ob_cube_024.location = (-1.457, -5.96e-08, 3.531)
ob_cube_024.lineart.crease_threshold = 0.0
ob_cube_023.location = (-1.457, -5.96e-08, 3.165)
ob_cube_023.lineart.crease_threshold = 0.0
ob_cube_022.location = (-1.457, -5.96e-08, 2.87)
ob_cube_022.lineart.crease_threshold = 0.0
ob_cube_021.location = (-1.457, -5.96e-08, 2.527)
ob_cube_021.lineart.crease_threshold = 0.0
ob_cube_020.location = (-1.457, -5.96e-08, 2.2)
ob_cube_020.lineart.crease_threshold = 0.0
ob_cube_019.location = (-1.457, -5.96e-08, 1.743)
ob_cube_019.lineart.crease_threshold = 0.0
ob_cube_018.location = (-1.457, -5.96e-08, 1.515)
ob_cube_018.lineart.crease_threshold = 0.0
ob_cube.location = (-1.457, -5.96e-08, 1.23)
ob_cube.lineart.crease_threshold = 0.0
ob_camera_001.location = (-0.5009, -3.383, 1.728)
ob_camera_001.rotation_euler = (1.415, -1.536e-06, -0.2412)
ob_camera_001.hide_viewport = True
ob_camera_001.lineart.crease_threshold = 0.0
ob_sol_entree.location = (0.7948, 1.0, 0.0394)
ob_sol_entree.scale = (3.342, 3.342, 3.342)
ob_sol_entree.lineart.crease_threshold = 0.0
ob_mur_1_001.location = (5.443, 2.087, 1.018)
ob_mur_1_001.rotation_euler = (-0.0, 1.571, 0.0)
ob_mur_1_001.lineart.crease_threshold = 0.0
ob_plafond_entree.location = (-2.511, 0.9092, 2.586)
ob_plafond_entree.rotation_euler = (-0.0, 1.571, 0.0)
ob_plafond_entree.scale = (2.781, 2.781, 2.781)
ob_plafond_entree.hide_viewport = True
ob_plafond_entree.lineart.crease_threshold = 0.0
ob_mur_entree_cuisine.location = (-2.511, 0.9092, 2.586)
ob_mur_entree_cuisine.rotation_euler = (-0.0, 1.571, 0.0)
ob_mur_entree_cuisine.scale = (2.781, 2.781, 2.781)
ob_mur_entree_cuisine.lineart.crease_threshold = 0.0
ob_montant_fenetre_3.location = (1.564, -4.633, 1.042)
ob_montant_fenetre_3.hide_viewport = True
ob_montant_fenetre_3.lineart.crease_threshold = 0.0
ob_montant_fenetre_5.location = (3.75, -4.633, 1.042)
ob_montant_fenetre_5.hide_viewport = True
ob_montant_fenetre_5.lineart.crease_threshold = 0.0
ob_montant_fenetre_1.location = (-0.5227, -4.633, 1.042)
ob_montant_fenetre_1.hide_viewport = True
ob_montant_fenetre_1.lineart.crease_threshold = 0.0
ob_haut_fenetres.location = (2.767, -4.552, 3.618)
ob_haut_fenetres.hide_viewport = True
ob_haut_fenetres.lineart.crease_threshold = 0.0
ob_fenetre_1.location = (-1.482, -4.552, 1.042)
ob_fenetre_1.hide_viewport = True
ob_fenetre_1.lineart.crease_threshold = 0.0
ob_montant_fenetre_0.location = (-1.603, -4.552, 1.042)
ob_montant_fenetre_0.hide_viewport = True
ob_montant_fenetre_0.lineart.crease_threshold = 0.0
ob_montant_fenetre_6.location = (4.828, -4.552, 1.042)
ob_montant_fenetre_6.hide_viewport = True
ob_montant_fenetre_6.lineart.crease_threshold = 0.0
ob_fenetre_2.location = (2.767, -4.552, 1.042)
ob_fenetre_2.hide_viewport = True
ob_fenetre_2.lineart.crease_threshold = 0.0
ob_montant_fenetre_4.location = (2.497, -4.552, 1.042)
ob_montant_fenetre_4.hide_viewport = True
ob_montant_fenetre_4.lineart.crease_threshold = 0.0
ob_montant_fenetre_2.location = (0.4984, -4.552, 1.042)
ob_montant_fenetre_2.hide_viewport = True
ob_montant_fenetre_2.lineart.crease_threshold = 0.0
ob_sun.location = (2.685, -12.97, 7.777)
ob_sun.rotation_euler = (-3.096, -2.132, -1.513)
ob_sun.hide_viewport = True
ob_sun.lineart.crease_threshold = 0.0
ob_cadre_port_h.location = (2.938, -0.01698, 3.041)
ob_cadre_port_h.rotation_euler = (-0.0, -1.571, 0.0)
ob_cadre_port_h.lineart.crease_threshold = 0.0
ob_cadre_porte_d.location = (3.898, -0.01698, 0.03039)
ob_cadre_porte_d.lineart.crease_threshold = 0.0
ob_cadre_porte_b.location = (2.11, 0.963, 0.06982)
ob_cadre_porte_b.rotation_euler = (-0.0, -1.571, 0.0)
ob_cadre_porte_b.lineart.crease_threshold = 0.0
ob_cadre_porte_g.location = (0.3222, 1.943, 0.03199)
ob_cadre_porte_g.rotation_euler = (0.0, -0.0, 3.142)
ob_cadre_porte_g.lineart.crease_threshold = 0.0
ob_lampe_entree_3.location = (2.941, 2.535, 2.669)
ob_lampe_entree_3.hide_render = True
ob_lampe_entree_3.lineart.crease_threshold = 0.0
ob_lampe_entree_2.location = (3.008, 2.418, 2.669)
ob_lampe_entree_2.hide_render = True
ob_lampe_entree_2.lineart.crease_threshold = 0.0
ob_lampe_entree_1.location = (2.829, 2.418, 2.669)
ob_lampe_entree_1.hide_render = True
ob_lampe_entree_1.lineart.crease_threshold = 0.0
ob_mur_1.location = (4.087, 2.087, 1.018)
ob_mur_1.rotation_euler = (-0.0, 1.571, 0.0)
ob_mur_1.hide_viewport = True
ob_mur_1.lineart.crease_threshold = 0.0
ob_plafond_2.location = (1.455, 2.087, 1.018)
ob_plafond_2.rotation_euler = (-0.0, 1.571, 0.0)
ob_plafond_2.lineart.crease_threshold = 0.0
ob_plafond.location = (-2.511, 0.9092, 2.586)
ob_plafond.rotation_euler = (-0.0, 1.571, 0.0)
ob_plafond.scale = (2.781, 2.781, 2.781)
ob_plafond.hide_viewport = True
ob_plafond.lineart.crease_threshold = 0.0
ob_sol_salon.location = (0.7948, 1.0, 0.0394)
ob_sol_salon.scale = (3.342, 3.342, 3.342)
ob_sol_salon.hide_viewport = True
ob_sol_salon.lineart.crease_threshold = 0.0

# ---- collection membership
col_collection_1.objects.link(ob_cube_078)
col_collection_1.objects.link(ob_cube_077)
col_collection_1.objects.link(ob_cube_076)
col_collection_1.objects.link(ob_cube_075)
col_collection_1.objects.link(ob_cube_074)
col_collection_1.objects.link(ob_cube_073)
col_collection_1.objects.link(ob_cube_072)
col_collection_1.objects.link(ob_cube_071)
col_collection_1.objects.link(ob_cube_070)
col_collection_1.objects.link(ob_cube_069)
col_collection_1.objects.link(ob_cube_068)
col_collection_1.objects.link(ob_cube_067)
col_collection_1.objects.link(ob_cube_066)
col_collection_1.objects.link(ob_cube_065)
col_collection_1.objects.link(ob_cube_064)
col_collection_1.objects.link(ob_cube_017)
col_collection_1.objects.link(ob_cube_016)
col_collection_1.objects.link(ob_cube_012)
col_collection_1.objects.link(ob_cube_008)
col_collection_1.objects.link(ob_cube_007)
col_collection_1.objects.link(ob_cube_006)
col_collection_1.objects.link(ob_cube_015)
col_collection_1.objects.link(ob_cube_014)
col_collection_1.objects.link(ob_cube_013)
col_collection_1.objects.link(ob_cube_002)
col_collection_1.objects.link(ob_cube_001)
col_collection_1.objects.link(ob_cube_000)
col_collection_1.objects.link(ob_cache_porte)
col_collection_1.objects.link(ob_door)
col_collection_1.objects.link(ob_cube_009)
col_collection_1.objects.link(ob_cube_011)
col_collection_1.objects.link(ob_cube_010)
col_collection_1.objects.link(ob_cube_005)
col_collection_1.objects.link(ob_cube_004)
col_collection_1.objects.link(ob_cube_003)
col_collection_1.objects.link(ob_wall)
col_collection_1.objects.link(ob_lamp)
col_collection_1.objects.link(ob_camera)
col_collection_10.objects.link(ob_cube_048)
col_collection_10.objects.link(ob_cube_047)
col_collection_10.objects.link(ob_cube_032)
col_collection_10.objects.link(ob_cube_031)
col_collection_10.objects.link(ob_cube_030)
col_collection_10.objects.link(ob_area_004)
col_collection_10.objects.link(ob_area_003)
col_collection_10.objects.link(ob_area_002)
col_collection_10.objects.link(ob_area_001)
col_collection_10.objects.link(ob_area)
col_collection_10.objects.link(ob_lamp_front_arm)
col_collection_10.objects.link(ob_lamp_left_arm)
col_collection_10.objects.link(ob_lamp_right_arm)
col_collection_10.objects.link(ob_poignee_005)
col_collection_10.objects.link(ob_poignee_004)
col_collection_10.objects.link(ob_poignee_003)
col_collection_10.objects.link(ob_poignee_002)
col_collection_10.objects.link(ob_poignee_001)
col_collection_10.objects.link(ob_poignee)
col_collection_10.objects.link(ob_cube_062)
col_collection_10.objects.link(ob_mur_ext)
col_collection_10.objects.link(ob_cube_061)
col_collection_10.objects.link(ob_cube_060)
col_collection_10.objects.link(ob_cube_059)
col_collection_10.objects.link(ob_cube_058)
col_collection_10.objects.link(ob_cube_057)
col_collection_10.objects.link(ob_cube_056)
col_collection_10.objects.link(ob_cube_055)
col_collection_10.objects.link(ob_cube_054)
col_collection_10.objects.link(ob_cube_053)
col_collection_10.objects.link(ob_cube_052)
col_collection_10.objects.link(ob_plane_001)
col_collection_10.objects.link(ob_plane)
col_collection_10.objects.link(ob_cube_050)
col_collection_10.objects.link(ob_cube_049)
col_collection_10.objects.link(ob_cube_046)
col_collection_10.objects.link(ob_cube_045)
col_collection_10.objects.link(ob_cube_044)
col_collection_10.objects.link(ob_cube_043)
col_collection_10.objects.link(ob_cube_041)
col_collection_10.objects.link(ob_cube_042)
col_collection_10.objects.link(ob_cube_040)
col_collection_10.objects.link(ob_cube_039)
col_collection_10.objects.link(ob_cube_038)
col_collection_10.objects.link(ob_cube_037)
col_collection_10.objects.link(ob_cube_036)
col_collection_10.objects.link(ob_cube_035)
col_collection_10.objects.link(ob_cube_034)
col_collection_10.objects.link(ob_cube_033)
col_collection_10.objects.link(ob_cube_029)
col_collection_10.objects.link(ob_cube_028)
col_collection_10.objects.link(ob_cube_027)
col_collection_10.objects.link(ob_cube_026)
col_collection_10.objects.link(ob_cube_025)
col_collection_10.objects.link(ob_cube_024)
col_collection_10.objects.link(ob_cube_023)
col_collection_10.objects.link(ob_cube_022)
col_collection_10.objects.link(ob_cube_021)
col_collection_10.objects.link(ob_cube_020)
col_collection_10.objects.link(ob_cube_019)
col_collection_10.objects.link(ob_cube_018)
col_collection_10.objects.link(ob_cube)
col_collection_10.objects.link(ob_camera_001)
col_collection_10.objects.link(ob_sol_entree)
col_collection_10.objects.link(ob_mur_1_001)
col_collection_10.objects.link(ob_plafond_entree)
col_collection_10.objects.link(ob_mur_entree_cuisine)
col_collection_10.objects.link(ob_montant_fenetre_3)
col_collection_10.objects.link(ob_montant_fenetre_5)
col_collection_10.objects.link(ob_montant_fenetre_1)
col_collection_10.objects.link(ob_haut_fenetres)
col_collection_10.objects.link(ob_fenetre_1)
col_collection_10.objects.link(ob_montant_fenetre_0)
col_collection_10.objects.link(ob_montant_fenetre_6)
col_collection_10.objects.link(ob_fenetre_2)
col_collection_10.objects.link(ob_montant_fenetre_4)
col_collection_10.objects.link(ob_montant_fenetre_2)
col_collection_10.objects.link(ob_sun)
col_collection_10.objects.link(ob_cadre_port_h)
col_collection_10.objects.link(ob_cadre_porte_d)
col_collection_10.objects.link(ob_cadre_porte_b)
col_collection_10.objects.link(ob_cadre_porte_g)
col_collection_10.objects.link(ob_lampe_entree_3)
col_collection_10.objects.link(ob_lampe_entree_2)
col_collection_10.objects.link(ob_lampe_entree_1)
col_collection_10.objects.link(ob_mur_1)
col_collection_10.objects.link(ob_plafond_2)
col_collection_10.objects.link(ob_plafond)
col_collection_10.objects.link(ob_sol_salon)

# ---- scene / render settings (as saved in the file)
scene.camera = ob_camera_001
scene.frame_start = 1; scene.frame_end = 250; scene.frame_set(1)
scene.render.engine = 'CYCLES'
scene.render.resolution_percentage = 32
scene.render.dither_intensity = 0.0
scene.render.border_min_x = 0.4042
scene.render.border_min_y = 0.1178
scene.render.border_max_x = 0.4953
scene.render.border_max_y = 0.2797
scene.cycles.use_denoising = False
scene.cycles.samples = 117
scene.cycles.sampling_pattern = 'TABULATED_SOBOL'
scene.cycles.light_sampling_threshold = 0.0
scene.cycles.use_adaptive_sampling = False
scene.cycles.use_light_tree = False
scene.cycles.blur_glossy = 4.32
scene.cycles.pixel_filter_type = 'GAUSSIAN'
scene.cycles.sample_clamp_direct = 13.38
scene.cycles.sample_clamp_indirect = 13.38
scene.view_settings.view_transform = 'Standard'
bpy.context.view_layer.update()
